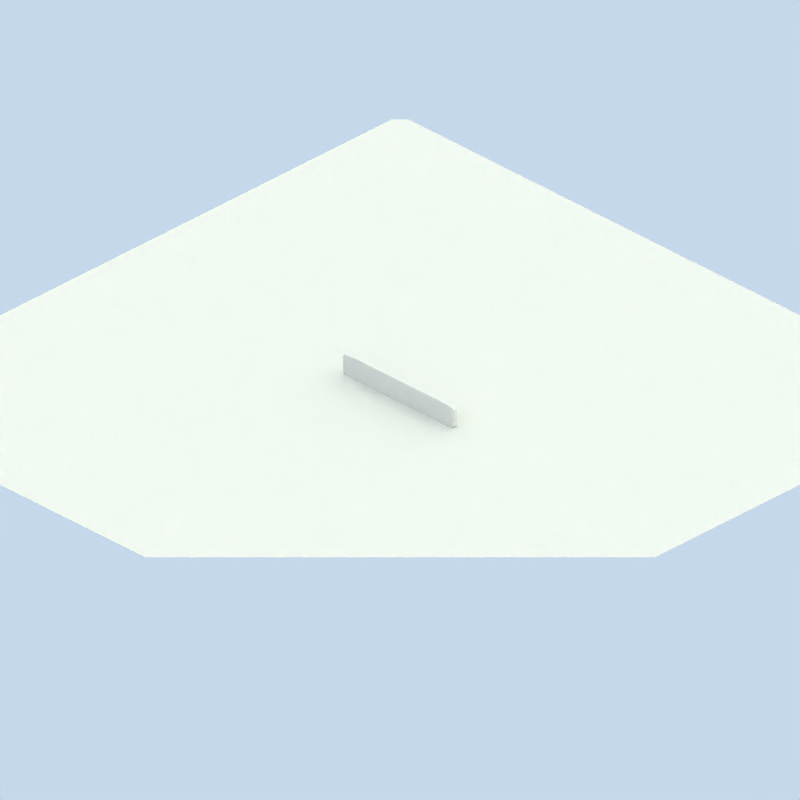 # Source: dry_stone_wall.blend  (saved by Blender 2.57.0; exported with 4.5.12 LTS)
import bpy
from mathutils import Matrix  # noqa: F401  (used for matrix-valued properties, if any)

bpy.ops.wm.read_factory_settings(use_empty=True)
scene = bpy.context.scene
scene.name = 'Scene'

# ---- collections
col_collection_1 = bpy.data.collections.new('Collection 1'); scene.collection.children.link(col_collection_1)

# ---- materials (node trees are filled in below, after node groups)
mat_wallmaterial = bpy.data.materials.new('wallMaterial')
mat_wallmaterial.alpha_threshold = 0.0
mat_wallmaterial.preview_render_type = 'CUBE'
mat_wallmaterial.roughness = 0.5
mat_wallmaterial.line_color = (0.0, 0.0, 0.0, 1.0)
mat_material_001 = bpy.data.materials.new('Material.001')
mat_material_001.alpha_threshold = 0.0
mat_material_001.roughness = 0.5
mat_material_001.specular_intensity = 0.0
mat_material_001.line_color = (0.0, 0.0, 0.0, 1.0)

# ---- material node trees

# ---- world
world_world = bpy.data.worlds.new('World'); scene.world = world_world
world_world.color = (0.7742, 0.8472, 0.9176)
world_world.use_sun_shadow = False
world_world.sun_shadow_jitter_overblur = 0.0
world_world.cycles.sampling_method = 'MANUAL'
world_world.cycles.sample_map_resolution = 256
world_world.light_settings.distance = 1.0

# ---- cameras
cam_camera = bpy.data.cameras.new('Camera')
cam_camera.type = 'ORTHO'
cam_camera.passepartout_alpha = 0.2
cam_camera.clip_end = 100.0
cam_camera.lens = 35.0
cam_camera.ortho_scale = 105.4
cam_camera.show_passepartout = False
cam_camera.show_safe_areas = True
cam_camera.dof.focus_distance = 0.0
cam_camera.dof.aperture_fstop = 128.0

# ---- lights
light_arealight_001 = bpy.data.lights.new('AreaLight.001', 'AREA')
light_arealight_001.color = (1.0, 0.9118, 0.8941)
light_arealight_001.transmission_factor = 0.0
light_arealight_001.energy = 31.42
light_arealight_001.shadow_buffer_clip_start = 0.5
light_arealight_001.shadow_soft_size = 2.841
light_arealight_001.shadow_maximum_resolution = 0.006
light_arealight_001.use_absolute_resolution = True
light_arealight_001.size = 2.841
light_arealight_001.size_y = 1.0
light_arealight_001.cycles.use_multiple_importance_sampling = False
light_sun = bpy.data.lights.new('Sun', 'SUN')
light_sun.color = (1.0, 0.9218, 0.651)
light_sun.transmission_factor = 0.0
light_sun.angle = 3.111
light_sun.energy = 1.4
light_sun.shadow_buffer_clip_start = 0.5
light_sun.shadow_soft_size = 65.0
light_sun.shadow_cascade_max_distance = 1000.0
light_sun.cycles.use_multiple_importance_sampling = False
light_arealight = bpy.data.lights.new('AreaLight', 'AREA')
light_arealight.color = (1.0, 0.9118, 0.8941)
light_arealight.transmission_factor = 0.0
light_arealight.energy = 31.42
light_arealight.shadow_buffer_clip_start = 0.5
light_arealight.shadow_soft_size = 2.841
light_arealight.shadow_maximum_resolution = 0.006
light_arealight.use_absolute_resolution = True
light_arealight.size = 2.841
light_arealight.size_y = 1.0
light_arealight.cycles.use_multiple_importance_sampling = False

# ---- meshes
me_cube_001 = bpy.data.meshes.new('Cube.001')
me_cube_001.from_pydata([(1.0, 1.0, -1.0), (1.0, -1.0, -1.0), (-1.0, -1.0, -1.0), (-1.0, 1.0, -1.0), (1.0, 1.0, 1.0), (1.0, -1.0, 1.0), (-1.0, -1.0, 1.0), (-1.0, 1.0, 1.0), (-5.96e-08, -1.0, -1.0), (1.0, 0.0, -1.0), (1.788e-07, 1.0, -1.0), (-1.0, 2.98e-07, -1.0), (1.0, -5.364e-07, 1.0), (-5.364e-07, -1.0, 1.0), (-1.0, 1.788e-07, 1.0), (2.384e-07, 1.0, 1.0), (1.0, -1.0, 0.0), (1.0, 1.0, 0.0), (-1.0, -1.0, 0.0), (-1.0, 1.0, 0.0), (5.96e-08, 1.192e-07, -1.0), (-1.192e-07, -1.788e-07, 1.0), (1.0, -2.682e-07, 0.0), (-2.98e-07, -1.0, 0.0), (-1.0, 2.384e-07, 0.0), (2.086e-07, 1.0, 0.0), (0.5, -1.0, -1.0), (-0.5, -1.0, -1.0), (1.0, 0.5, -1.0), (1.0, -0.5, -1.0), (0.5, 1.0, -1.0), (-0.5, 1.0, -1.0), (-1.0, -0.5, -1.0), (-1.0, 0.5, -1.0), (1.0, 0.5, 1.0), (1.0, -0.5, 1.0), (0.5, -1.0, 1.0), (-0.5, -1.0, 1.0), (-1.0, -0.5, 1.0), (-1.0, 0.5, 1.0), (0.5, 1.0, 1.0), (-0.5, 1.0, 1.0), (1.0, -1.0, -0.5), (1.0, -1.0, 0.5), (1.0, 1.0, -0.5), (1.0, 1.0, 0.5), (-1.0, -1.0, -0.5), (-1.0, -1.0, 0.5), (-1.0, 1.0, -0.5), (-1.0, 1.0, 0.5), (0.0, -0.5, -1.0), (0.5, 5.96e-08, -1.0), (1.192e-07, 0.5, -1.0), (-0.5, 2.086e-07, -1.0), (-0.5, 0.0, 1.0), (5.96e-08, 0.5, 1.0), (0.5, -3.576e-07, 1.0), (-3.278e-07, -0.5, 1.0), (1.0, -4.023e-07, 0.5), (1.0, 0.5, 0.0), (1.0, -1.341e-07, -0.5), (1.0, -0.5, 0.0), (-4.172e-07, -1.0, 0.5), (0.5, -1.0, 0.0), (-1.788e-07, -1.0, -0.5), (-0.5, -1.0, 0.0), (-1.0, 2.086e-07, 0.5), (-1.0, -0.5, 0.0), (-1.0, 2.682e-07, -0.5), (-1.0, 0.5, 0.0), (1.937e-07, 1.0, -0.5), (0.5, 1.0, 0.0), (2.235e-07, 1.0, 0.5), (-0.5, 1.0, 0.0), (0.5, -0.5, -1.0), (0.5, 0.5, -1.0), (-0.5, -0.5, -1.0), (-0.5, 0.5, -1.0), (-0.5, 0.5, 1.0), (0.5, 0.5, 1.0), (-0.5, -0.5, 1.0), (0.5, -0.5, 1.0), (1.0, 0.5, 0.5), (1.0, 0.5, -0.5), (1.0, -0.5, 0.5), (1.0, -0.5, -0.5), (0.5, -1.0, 0.5), (0.5, -1.0, -0.5), (-0.5, -1.0, 0.5), (-0.5, -1.0, -0.5), (-1.0, -0.5, 0.5), (-1.0, -0.5, -0.5), (-1.0, 0.5, 0.5), (-1.0, 0.5, -0.5), (0.5, 1.0, -0.5), (0.5, 1.0, 0.5), (-0.5, 1.0, -0.5), (-0.5, 1.0, 0.5), (0.25, -1.0, -1.0), (0.75, -1.0, -1.0), (-0.25, -1.0, -1.0), (-0.75, -1.0, -1.0), (1.0, 0.25, -1.0), (1.0, 0.75, -1.0), (1.0, -0.25, -1.0), (1.0, -0.75, -1.0), (0.25, 1.0, -1.0), (0.75, 1.0, -1.0), (-0.25, 1.0, -1.0), (-0.75, 1.0, -1.0), (-1.0, -0.25, -1.0), (-1.0, -0.75, -1.0), (-1.0, 0.25, -1.0), (-1.0, 0.75, -1.0), (1.0, 0.25, 1.0), (1.0, 0.75, 1.0), (1.0, -0.25, 1.0), (1.0, -0.75, 1.0), (0.25, -1.0, 1.0), (0.75, -1.0, 1.0), (-0.25, -1.0, 1.0), (-0.75, -1.0, 1.0), (-1.0, -0.25, 1.0), (-1.0, -0.75, 1.0), (-1.0, 0.25, 1.0), (-1.0, 0.75, 1.0), (0.25, 1.0, 1.0), (0.75, 1.0, 1.0), (-0.25, 1.0, 1.0), (-0.75, 1.0, 1.0), (1.0, -1.0, -0.25), (1.0, -1.0, -0.75), (1.0, -1.0, 0.25), (1.0, -1.0, 0.75), (1.0, 1.0, -0.25), (1.0, 1.0, -0.75), (1.0, 1.0, 0.25), (1.0, 1.0, 0.75), (-1.0, -1.0, -0.25), (-1.0, -1.0, -0.75), (-1.0, -1.0, 0.25), (-1.0, -1.0, 0.75), (-1.0, 1.0, -0.25), (-1.0, 1.0, -0.75), (-1.0, 1.0, 0.25), (-1.0, 1.0, 0.75), (-2.98e-08, -0.75, -1.0), (2.98e-08, -0.25, -1.0), (0.75, 2.98e-08, -1.0), (0.25, 8.941e-08, -1.0), (1.49e-07, 0.75, -1.0), (8.941e-08, 0.25, -1.0), (-0.75, 2.533e-07, -1.0), (-0.25, 1.639e-07, -1.0), (-0.75, 8.941e-08, 1.0), (-0.25, -8.941e-08, 1.0), (1.49e-07, 0.75, 1.0), (-2.98e-08, 0.25, 1.0), (0.75, -4.47e-07, 1.0), (0.25, -2.682e-07, 1.0), (-4.321e-07, -0.75, 1.0), (-2.235e-07, -0.25, 1.0), (1.0, -4.694e-07, 0.75), (1.0, -3.353e-07, 0.25), (1.0, 0.75, 0.0), (1.0, 0.25, 0.0), (1.0, -6.706e-08, -0.75), (1.0, -2.012e-07, -0.25), (1.0, -0.75, 0.0), (1.0, -0.25, 0.0), (-4.768e-07, -1.0, 0.75), (-3.576e-07, -1.0, 0.25), (0.75, -1.0, 0.0), (0.25, -1.0, 0.0), (-1.192e-07, -1.0, -0.75), (-2.384e-07, -1.0, -0.25), (-0.75, -1.0, 0.0), (-0.25, -1.0, 0.0), (-1.0, 1.937e-07, 0.75), (-1.0, 2.235e-07, 0.25), (-1.0, -0.75, 0.0), (-1.0, -0.25, 0.0), (-1.0, 2.831e-07, -0.75), (-1.0, 2.533e-07, -0.25), (-1.0, 0.75, 0.0), (-1.0, 0.25, 0.0), (1.863e-07, 1.0, -0.75), (2.012e-07, 1.0, -0.25), (0.75, 1.0, 0.0), (0.25, 1.0, 0.0), (2.31e-07, 1.0, 0.75), (2.161e-07, 1.0, 0.25), (-0.75, 1.0, 0.0), (-0.25, 1.0, 0.0), (0.5, -0.75, -1.0), (0.75, -0.5, -1.0), (0.5, -0.25, -1.0), (0.25, -0.5, -1.0), (0.5, 0.25, -1.0), (0.75, 0.5, -1.0), (0.5, 0.75, -1.0), (0.25, 0.5, -1.0), (-0.5, -0.75, -1.0), (-0.25, -0.5, -1.0), (-0.5, -0.25, -1.0), (-0.75, -0.5, -1.0), (-0.5, 0.25, -1.0), (-0.25, 0.5, -1.0), (-0.5, 0.75, -1.0), (-0.75, 0.5, -1.0), (-0.75, 0.5, 1.0), (-0.5, 0.75, 1.0), (-0.25, 0.5, 1.0), (-0.5, 0.25, 1.0), (0.25, 0.5, 1.0), (0.5, 0.75, 1.0), (0.75, 0.5, 1.0), (0.5, 0.25, 1.0), (-0.75, -0.5, 1.0), (-0.5, -0.25, 1.0), (-0.25, -0.5, 1.0), (-0.5, -0.75, 1.0), (0.25, -0.5, 1.0), (0.5, -0.25, 1.0), (0.75, -0.5, 1.0), (0.5, -0.75, 1.0), (1.0, 0.5, 0.75), (1.0, 0.75, 0.5), (1.0, 0.5, 0.25), (1.0, 0.25, 0.5), (1.0, 0.5, -0.25), (1.0, 0.75, -0.5), (1.0, 0.5, -0.75), (1.0, 0.25, -0.5), (1.0, -0.5, 0.75), (1.0, -0.25, 0.5), (1.0, -0.5, 0.25), (1.0, -0.75, 0.5), (1.0, -0.5, -0.25), (1.0, -0.25, -0.5), (1.0, -0.5, -0.75), (1.0, -0.75, -0.5), (0.5, -1.0, 0.75), (0.75, -1.0, 0.5), (0.5, -1.0, 0.25), (0.25, -1.0, 0.5), (0.5, -1.0, -0.25), (0.75, -1.0, -0.5), (0.5, -1.0, -0.75), (0.25, -1.0, -0.5), (-0.5, -1.0, 0.75), (-0.25, -1.0, 0.5), (-0.5, -1.0, 0.25), (-0.75, -1.0, 0.5), (-0.5, -1.0, -0.25), (-0.25, -1.0, -0.5), (-0.5, -1.0, -0.75), (-0.75, -1.0, -0.5), (-1.0, -0.5, 0.75), (-1.0, -0.75, 0.5), (-1.0, -0.5, 0.25), (-1.0, -0.25, 0.5), (-1.0, -0.5, -0.25), (-1.0, -0.75, -0.5), (-1.0, -0.5, -0.75), (-1.0, -0.25, -0.5), (-1.0, 0.5, 0.75), (-1.0, 0.25, 0.5), (-1.0, 0.5, 0.25), (-1.0, 0.75, 0.5), (-1.0, 0.5, -0.25), (-1.0, 0.25, -0.5), (-1.0, 0.5, -0.75), (-1.0, 0.75, -0.5), (0.5, 1.0, -0.75), (0.75, 1.0, -0.5), (0.5, 1.0, -0.25), (0.25, 1.0, -0.5), (0.5, 1.0, 0.25), (0.75, 1.0, 0.5), (0.5, 1.0, 0.75), (0.25, 1.0, 0.5), (-0.5, 1.0, -0.75), (-0.25, 1.0, -0.5), (-0.5, 1.0, -0.25), (-0.75, 1.0, -0.5), (-0.5, 1.0, 0.25), (-0.25, 1.0, 0.5), (-0.5, 1.0, 0.75), (-0.75, 1.0, 0.5), (0.75, -0.75, -1.0), (0.75, -0.25, -1.0), (0.25, -0.75, -1.0), (0.25, -0.25, -1.0), (0.75, 0.25, -1.0), (0.75, 0.75, -1.0), (0.25, 0.25, -1.0), (0.25, 0.75, -1.0), (-0.25, -0.75, -1.0), (-0.25, -0.25, -1.0), (-0.75, -0.75, -1.0), (-0.75, -0.25, -1.0), (-0.25, 0.25, -1.0), (-0.25, 0.75, -1.0), (-0.75, 0.25, -1.0), (-0.75, 0.75, -1.0), (-0.75, 0.75, 1.0), (-0.25, 0.75, 1.0), (-0.75, 0.25, 1.0), (-0.25, 0.25, 1.0), (0.25, 0.75, 1.0), (0.75, 0.75, 1.0), (0.25, 0.25, 1.0), (0.75, 0.25, 1.0), (-0.75, -0.25, 1.0), (-0.25, -0.25, 1.0), (-0.75, -0.75, 1.0), (-0.25, -0.75, 1.0), (0.25, -0.25, 1.0), (0.75, -0.25, 1.0), (0.25, -0.75, 1.0), (0.75, -0.75, 1.0), (1.0, 0.75, 0.75), (1.0, 0.75, 0.25), (1.0, 0.25, 0.75), (1.0, 0.25, 0.25), (1.0, 0.75, -0.25), (1.0, 0.75, -0.75), (1.0, 0.25, -0.25), (1.0, 0.25, -0.75), (1.0, -0.25, 0.75), (1.0, -0.25, 0.25), (1.0, -0.75, 0.75), (1.0, -0.75, 0.25), (1.0, -0.25, -0.25), (1.0, -0.25, -0.75), (1.0, -0.75, -0.25), (1.0, -0.75, -0.75), (0.75, -1.0, 0.75), (0.75, -1.0, 0.25), (0.25, -1.0, 0.75), (0.25, -1.0, 0.25), (0.75, -1.0, -0.25), (0.75, -1.0, -0.75), (0.25, -1.0, -0.25), (0.25, -1.0, -0.75), (-0.25, -1.0, 0.75), (-0.25, -1.0, 0.25), (-0.75, -1.0, 0.75), (-0.75, -1.0, 0.25), (-0.25, -1.0, -0.25), (-0.25, -1.0, -0.75), (-0.75, -1.0, -0.25), (-0.75, -1.0, -0.75), (-1.0, -0.75, 0.75), (-1.0, -0.75, 0.25), (-1.0, -0.25, 0.75), (-1.0, -0.25, 0.25), (-1.0, -0.75, -0.25), (-1.0, -0.75, -0.75), (-1.0, -0.25, -0.25), (-1.0, -0.25, -0.75), (-1.0, 0.25, 0.75), (-1.0, 0.25, 0.25), (-1.0, 0.75, 0.75), (-1.0, 0.75, 0.25), (-1.0, 0.25, -0.25), (-1.0, 0.25, -0.75), (-1.0, 0.75, -0.25), (-1.0, 0.75, -0.75), (0.75, 1.0, -0.75), (0.75, 1.0, -0.25), (0.25, 1.0, -0.75), (0.25, 1.0, -0.25), (0.75, 1.0, 0.25), (0.75, 1.0, 0.75), (0.25, 1.0, 0.25), (0.25, 1.0, 0.75), (-0.25, 1.0, -0.75), (-0.25, 1.0, -0.25), (-0.75, 1.0, -0.75), (-0.75, 1.0, -0.25), (-0.25, 1.0, 0.25), (-0.25, 1.0, 0.75), (-0.75, 1.0, 0.25), (-0.75, 1.0, 0.75), (0.375, -1.0, -1.0), (0.125, -1.0, -1.0), (0.625, -1.0, -1.0), (0.875, -1.0, -1.0), (-0.125, -1.0, -1.0), (-0.375, -1.0, -1.0), (-0.625, -1.0, -1.0), (-0.875, -1.0, -1.0), (1.0, 0.125, -1.0), (1.0, 0.375, -1.0), (1.0, 0.625, -1.0), (1.0, 0.875, -1.0), (1.0, -0.125, -1.0), (1.0, -0.375, -1.0), (1.0, -0.625, -1.0), (1.0, -0.875, -1.0), (0.125, 1.0, -1.0), (0.375, 1.0, -1.0), (0.625, 1.0, -1.0), (0.875, 1.0, -1.0), (-0.375, 1.0, -1.0), (-0.125, 1.0, -1.0), (-0.625, 1.0, -1.0), (-0.875, 1.0, -1.0), (-1.0, -0.125, -1.0), (-1.0, -0.375, -1.0), (-1.0, -0.625, -1.0), (-1.0, -0.875, -1.0), (-1.0, 0.125, -1.0), (-1.0, 0.375, -1.0), (-1.0, 0.625, -1.0), (-1.0, 0.875, -1.0), (1.0, 0.125, 1.0), (1.0, 0.375, 1.0), (1.0, 0.625, 1.0), (1.0, 0.875, 1.0), (1.0, -0.125, 1.0), (1.0, -0.375, 1.0), (1.0, -0.625, 1.0), (1.0, -0.875, 1.0), (0.125, -1.0, 1.0), (0.375, -1.0, 1.0), (0.625, -1.0, 1.0), (0.875, -1.0, 1.0), (-0.125, -1.0, 1.0), (-0.375, -1.0, 1.0), (-0.625, -1.0, 1.0), (-0.875, -1.0, 1.0), (-1.0, -0.125, 1.0), (-1.0, -0.375, 1.0), (-1.0, -0.625, 1.0), (-1.0, -0.875, 1.0), (-1.0, 0.125, 1.0), (-1.0, 0.375, 1.0), (-1.0, 0.625, 1.0), (-1.0, 0.875, 1.0), (0.125, 1.0, 1.0), (0.375, 1.0, 1.0), (0.625, 1.0, 1.0), (0.875, 1.0, 1.0), (-0.125, 1.0, 1.0), (-0.375, 1.0, 1.0), (-0.625, 1.0, 1.0), (-0.875, 1.0, 1.0), (1.0, -1.0, -0.125), (1.0, -1.0, -0.375), (1.0, -1.0, -0.625), (1.0, -1.0, -0.875), (1.0, -1.0, 0.125), (1.0, -1.0, 0.375), (1.0, -1.0, 0.625), (1.0, -1.0, 0.875), (1.0, 1.0, -0.125), (1.0, 1.0, -0.375), (1.0, 1.0, -0.625), (1.0, 1.0, -0.875), (1.0, 1.0, 0.125), (1.0, 1.0, 0.375), (1.0, 1.0, 0.625), (1.0, 1.0, 0.875), (-1.0, -1.0, -0.125), (-1.0, -1.0, -0.375), (-1.0, -1.0, -0.625), (-1.0, -1.0, -0.875), (-1.0, -1.0, 0.125), (-1.0, -1.0, 0.375), (-1.0, -1.0, 0.625), (-1.0, -1.0, 0.875), (-1.0, 1.0, -0.125), (-1.0, 1.0, -0.375), (-1.0, 1.0, -0.625), (-1.0, 1.0, -0.875), (-1.0, 1.0, 0.125), (-1.0, 1.0, 0.375), (-1.0, 1.0, 0.625), (-1.0, 1.0, 0.875), (-4.47e-08, -0.875, -1.0), (-1.49e-08, -0.625, -1.0), (4.47e-08, -0.125, -1.0), (1.49e-08, -0.375, -1.0), (0.875, 1.49e-08, -1.0), (0.625, 4.47e-08, -1.0), (0.125, 1.043e-07, -1.0), (0.375, 7.451e-08, -1.0), (1.639e-07, 0.875, -1.0), (1.341e-07, 0.625, -1.0), (7.451e-08, 0.125, -1.0), (1.043e-07, 0.375, -1.0), (-0.875, 2.757e-07, -1.0), (-0.625, 2.31e-07, -1.0), (-0.125, 1.416e-07, -1.0), (-0.375, 1.863e-07, -1.0), (-0.875, 1.341e-07, 1.0), (-0.625, 4.47e-08, 1.0), (-0.125, -1.341e-07, 1.0), (-0.375, -4.47e-08, 1.0), (1.937e-07, 0.875, 1.0), (1.043e-07, 0.625, 1.0), (-7.451e-08, 0.125, 1.0), (1.49e-08, 0.375, 1.0), (0.875, -4.917e-07, 1.0), (0.625, -4.023e-07, 1.0), (0.125, -2.235e-07, 1.0), (0.375, -3.129e-07, 1.0), (-4.843e-07, -0.875, 1.0), (-3.8e-07, -0.625, 1.0), (-1.714e-07, -0.125, 1.0), (-2.757e-07, -0.375, 1.0), (1.0, -5.029e-07, 0.875), (1.0, -4.359e-07, 0.625), (1.0, -3.017e-07, 0.125), (1.0, -3.688e-07, 0.375), (1.0, 0.875, 0.0), (1.0, 0.625, 0.0), (1.0, 0.125, 0.0), (1.0, 0.375, 0.0), (1.0, -3.353e-08, -0.875), (1.0, -1.006e-07, -0.625), (1.0, -2.347e-07, -0.125), (1.0, -1.676e-07, -0.375), (1.0, -0.875, 0.0), (1.0, -0.625, 0.0), (1.0, -0.125, 0.0), (1.0, -0.375, 0.0), (-5.066e-07, -1.0, 0.875), (-4.47e-07, -1.0, 0.625), (-3.278e-07, -1.0, 0.125), (-3.874e-07, -1.0, 0.375), (0.875, -1.0, 0.0), (0.625, -1.0, 0.0), (0.125, -1.0, 0.0), (0.375, -1.0, 0.0), (-8.941e-08, -1.0, -0.875), (-1.49e-07, -1.0, -0.625), (-2.682e-07, -1.0, -0.125), (-2.086e-07, -1.0, -0.375), (-0.875, -1.0, 0.0), (-0.625, -1.0, 0.0), (-0.125, -1.0, 0.0), (-0.375, -1.0, 0.0), (-1.0, 1.863e-07, 0.875), (-1.0, 2.012e-07, 0.625), (-1.0, 2.31e-07, 0.125), (-1.0, 2.161e-07, 0.375), (-1.0, -0.875, 0.0), (-1.0, -0.625, 0.0), (-1.0, -0.125, 0.0), (-1.0, -0.375, 0.0), (-1.0, 2.906e-07, -0.875), (-1.0, 2.757e-07, -0.625), (-1.0, 2.459e-07, -0.125), (-1.0, 2.608e-07, -0.375), (-1.0, 0.875, 0.0), (-1.0, 0.625, 0.0), (-1.0, 0.125, 0.0), (-1.0, 0.375, 0.0), (1.825e-07, 1.0, -0.875), (1.9e-07, 1.0, -0.625), (2.049e-07, 1.0, -0.125), (1.974e-07, 1.0, -0.375), (0.875, 1.0, 0.0), (0.625, 1.0, 0.0), (0.125, 1.0, 0.0), (0.375, 1.0, 0.0), (2.347e-07, 1.0, 0.875), (2.272e-07, 1.0, 0.625), (2.123e-07, 1.0, 0.125), (2.198e-07, 1.0, 0.375), (-0.875, 1.0, 0.0), (-0.625, 1.0, 0.0), (-0.125, 1.0, 0.0), (-0.375, 1.0, 0.0), (0.5, -0.875, -1.0), (0.5, -0.625, -1.0), (0.875, -0.5, -1.0), (0.625, -0.5, -1.0), (0.5, -0.125, -1.0), (0.5, -0.375, -1.0), (0.125, -0.5, -1.0), (0.375, -0.5, -1.0), (0.5, 0.125, -1.0), (0.5, 0.375, -1.0), (0.875, 0.5, -1.0), (0.625, 0.5, -1.0), (0.5, 0.875, -1.0), (0.5, 0.625, -1.0), (0.125, 0.5, -1.0), (0.375, 0.5, -1.0), (-0.5, -0.875, -1.0), (-0.5, -0.625, -1.0), (-0.125, -0.5, -1.0), (-0.375, -0.5, -1.0), (-0.5, -0.125, -1.0), (-0.5, -0.375, -1.0), (-0.875, -0.5, -1.0), (-0.625, -0.5, -1.0), (-0.5, 0.125, -1.0), (-0.5, 0.375, -1.0), (-0.125, 0.5, -1.0), (-0.375, 0.5, -1.0), (-0.5, 0.875, -1.0), (-0.5, 0.625, -1.0), (-0.875, 0.5, -1.0), (-0.625, 0.5, -1.0), (-0.875, 0.5, 1.0), (-0.625, 0.5, 1.0), (-0.5, 0.875, 1.0), (-0.5, 0.625, 1.0), (-0.125, 0.5, 1.0), (-0.375, 0.5, 1.0), (-0.5, 0.125, 1.0), (-0.5, 0.375, 1.0), (0.125, 0.5, 1.0), (0.375, 0.5, 1.0), (0.5, 0.875, 1.0), (0.5, 0.625, 1.0), (0.875, 0.5, 1.0), (0.625, 0.5, 1.0), (0.5, 0.125, 1.0), (0.5, 0.375, 1.0), (-0.875, -0.5, 1.0), (-0.625, -0.5, 1.0), (-0.5, -0.125, 1.0), (-0.5, -0.375, 1.0), (-0.125, -0.5, 1.0), (-0.375, -0.5, 1.0), (-0.5, -0.875, 1.0), (-0.5, -0.625, 1.0), (0.125, -0.5, 1.0), (0.375, -0.5, 1.0), (0.5, -0.125, 1.0), (0.5, -0.375, 1.0), (0.875, -0.5, 1.0), (0.625, -0.5, 1.0), (0.5, -0.875, 1.0), (0.5, -0.625, 1.0), (1.0, 0.5, 0.875), (1.0, 0.5, 0.625), (1.0, 0.875, 0.5), (1.0, 0.625, 0.5), (1.0, 0.5, 0.125), (1.0, 0.5, 0.375), (1.0, 0.125, 0.5), (1.0, 0.375, 0.5), (1.0, 0.5, -0.125), (1.0, 0.5, -0.375), (1.0, 0.875, -0.5), (1.0, 0.625, -0.5), (1.0, 0.5, -0.875), (1.0, 0.5, -0.625), (1.0, 0.125, -0.5), (1.0, 0.375, -0.5), (1.0, -0.5, 0.875), (1.0, -0.5, 0.625), (1.0, -0.125, 0.5), (1.0, -0.375, 0.5), (1.0, -0.5, 0.125), (1.0, -0.5, 0.375), (1.0, -0.875, 0.5), (1.0, -0.625, 0.5), (1.0, -0.5, -0.125), (1.0, -0.5, -0.375), (1.0, -0.125, -0.5), (1.0, -0.375, -0.5), (1.0, -0.5, -0.875), (1.0, -0.5, -0.625), (1.0, -0.875, -0.5), (1.0, -0.625, -0.5), (0.5, -1.0, 0.625), (0.5, -1.0, 0.875), (0.625, -1.0, 0.5), (0.875, -1.0, 0.5), (0.5, -1.0, 0.375), (0.5, -1.0, 0.125), (0.375, -1.0, 0.5), (0.125, -1.0, 0.5), (0.5, -1.0, -0.375), (0.5, -1.0, -0.125), (0.625, -1.0, -0.5), (0.875, -1.0, -0.5), (0.5, -1.0, -0.625), (0.5, -1.0, -0.875), (0.375, -1.0, -0.5), (0.125, -1.0, -0.5), (-0.5, -1.0, 0.625), (-0.5, -1.0, 0.875), (-0.375, -1.0, 0.5), (-0.125, -1.0, 0.5), (-0.5, -1.0, 0.375), (-0.5, -1.0, 0.125), (-0.625, -1.0, 0.5), (-0.875, -1.0, 0.5), (-0.5, -1.0, -0.375), (-0.5, -1.0, -0.125), (-0.375, -1.0, -0.5), (-0.125, -1.0, -0.5), (-0.5, -1.0, -0.625), (-0.5, -1.0, -0.875), (-0.625, -1.0, -0.5), (-0.875, -1.0, -0.5), (-1.0, -0.5, 0.625), (-1.0, -0.5, 0.875), (-1.0, -0.625, 0.5), (-1.0, -0.875, 0.5), (-1.0, -0.5, 0.375), (-1.0, -0.5, 0.125), (-1.0, -0.375, 0.5), (-1.0, -0.125, 0.5), (-1.0, -0.5, -0.375), (-1.0, -0.5, -0.125), (-1.0, -0.625, -0.5), (-1.0, -0.875, -0.5), (-1.0, -0.5, -0.625), (-1.0, -0.5, -0.875), (-1.0, -0.375, -0.5), (-1.0, -0.125, -0.5), (-1.0, 0.5, 0.625), (-1.0, 0.5, 0.875), (-1.0, 0.375, 0.5), (-1.0, 0.125, 0.5), (-1.0, 0.5, 0.375), (-1.0, 0.5, 0.125), (-1.0, 0.625, 0.5), (-1.0, 0.875, 0.5), (-1.0, 0.5, -0.375), (-1.0, 0.5, -0.125), (-1.0, 0.375, -0.5), (-1.0, 0.125, -0.5), (-1.0, 0.5, -0.625), (-1.0, 0.5, -0.875), (-1.0, 0.625, -0.5), (-1.0, 0.875, -0.5), (0.5, 1.0, -0.625), (0.5, 1.0, -0.875), (0.625, 1.0, -0.5), (0.875, 1.0, -0.5), (0.5, 1.0, -0.375), (0.5, 1.0, -0.125), (0.375, 1.0, -0.5), (0.125, 1.0, -0.5), (0.5, 1.0, 0.375), (0.5, 1.0, 0.125), (0.625, 1.0, 0.5), (0.875, 1.0, 0.5), (0.5, 1.0, 0.625), (0.5, 1.0, 0.875), (0.375, 1.0, 0.5), (0.125, 1.0, 0.5), (-0.5, 1.0, -0.625), (-0.5, 1.0, -0.875), (-0.375, 1.0, -0.5), (-0.125, 1.0, -0.5), (-0.5, 1.0, -0.375), (-0.5, 1.0, -0.125), (-0.625, 1.0, -0.5), (-0.875, 1.0, -0.5), (-0.5, 1.0, 0.375), (-0.5, 1.0, 0.125), (-0.375, 1.0, 0.5), (-0.125, 1.0, 0.5), (-0.5, 1.0, 0.625), (-0.5, 1.0, 0.875), (-0.625, 1.0, 0.5), (-0.875, 1.0, 0.5), (0.75, -0.875, -1.0), (0.875, -0.75, -1.0), (0.75, -0.625, -1.0), (0.625, -0.75, -1.0), (0.75, -0.375, -1.0), (0.875, -0.25, -1.0), (0.75, -0.125, -1.0), (0.625, -0.25, -1.0), (0.25, -0.875, -1.0), (0.375, -0.75, -1.0), (0.25, -0.625, -1.0), (0.125, -0.75, -1.0), (0.25, -0.375, -1.0), (0.375, -0.25, -1.0), (0.25, -0.125, -1.0), (0.125, -0.25, -1.0), (0.75, 0.125, -1.0), (0.875, 0.25, -1.0), (0.75, 0.375, -1.0), (0.625, 0.25, -1.0), (0.75, 0.625, -1.0), (0.875, 0.75, -1.0), (0.75, 0.875, -1.0), (0.625, 0.75, -1.0), (0.25, 0.125, -1.0), (0.375, 0.25, -1.0), (0.25, 0.375, -1.0), (0.125, 0.25, -1.0), (0.25, 0.625, -1.0), (0.375, 0.75, -1.0), (0.25, 0.875, -1.0), (0.125, 0.75, -1.0), (-0.25, -0.875, -1.0), (-0.125, -0.75, -1.0), (-0.25, -0.625, -1.0), (-0.375, -0.75, -1.0), (-0.25, -0.375, -1.0), (-0.125, -0.25, -1.0), (-0.25, -0.125, -1.0), (-0.375, -0.25, -1.0), (-0.75, -0.875, -1.0), (-0.625, -0.75, -1.0), (-0.75, -0.625, -1.0), (-0.875, -0.75, -1.0), (-0.75, -0.375, -1.0), (-0.625, -0.25, -1.0), (-0.75, -0.125, -1.0), (-0.875, -0.25, -1.0), (-0.25, 0.125, -1.0), (-0.125, 0.25, -1.0), (-0.25, 0.375, -1.0), (-0.375, 0.25, -1.0), (-0.25, 0.625, -1.0), (-0.125, 0.75, -1.0), (-0.25, 0.875, -1.0), (-0.375, 0.75, -1.0), (-0.75, 0.125, -1.0), (-0.625, 0.25, -1.0), (-0.75, 0.375, -1.0), (-0.875, 0.25, -1.0), (-0.75, 0.625, -1.0), (-0.625, 0.75, -1.0), (-0.75, 0.875, -1.0), (-0.875, 0.75, -1.0), (-0.875, 0.75, 1.0), (-0.75, 0.875, 1.0), (-0.625, 0.75, 1.0), (-0.75, 0.625, 1.0), (-0.375, 0.75, 1.0), (-0.25, 0.875, 1.0), (-0.125, 0.75, 1.0), (-0.25, 0.625, 1.0), (-0.875, 0.25, 1.0), (-0.75, 0.375, 1.0), (-0.625, 0.25, 1.0), (-0.75, 0.125, 1.0), (-0.375, 0.25, 1.0), (-0.25, 0.375, 1.0), (-0.125, 0.25, 1.0), (-0.25, 0.125, 1.0), (0.125, 0.75, 1.0), (0.25, 0.875, 1.0), (0.375, 0.75, 1.0), (0.25, 0.625, 1.0), (0.625, 0.75, 1.0), (0.75, 0.875, 1.0), (0.875, 0.75, 1.0), (0.75, 0.625, 1.0), (0.125, 0.25, 1.0), (0.25, 0.375, 1.0), (0.375, 0.25, 1.0), (0.25, 0.125, 1.0), (0.625, 0.25, 1.0), (0.75, 0.375, 1.0), (0.875, 0.25, 1.0), (0.75, 0.125, 1.0), (-0.875, -0.25, 1.0), (-0.75, -0.125, 1.0), (-0.625, -0.25, 1.0), (-0.75, -0.375, 1.0), (-0.375, -0.25, 1.0), (-0.25, -0.125, 1.0), (-0.125, -0.25, 1.0), (-0.25, -0.375, 1.0), (-0.875, -0.75, 1.0), (-0.75, -0.625, 1.0), (-0.625, -0.75, 1.0), (-0.75, -0.875, 1.0), (-0.375, -0.75, 1.0), (-0.25, -0.625, 1.0), (-0.125, -0.75, 1.0), (-0.25, -0.875, 1.0), (0.125, -0.25, 1.0), (0.25, -0.125, 1.0), (0.375, -0.25, 1.0), (0.25, -0.375, 1.0), (0.625, -0.25, 1.0), (0.75, -0.125, 1.0), (0.875, -0.25, 1.0), (0.75, -0.375, 1.0), (0.125, -0.75, 1.0), (0.25, -0.625, 1.0), (0.375, -0.75, 1.0), (0.25, -0.875, 1.0), (0.625, -0.75, 1.0), (0.75, -0.625, 1.0), (0.875, -0.75, 1.0), (0.75, -0.875, 1.0), (1.0, 0.75, 0.875), (1.0, 0.875, 0.75), (1.0, 0.75, 0.625), (1.0, 0.625, 0.75), (1.0, 0.75, 0.375), (1.0, 0.875, 0.25), (1.0, 0.75, 0.125), (1.0, 0.625, 0.25), (1.0, 0.25, 0.875), (1.0, 0.375, 0.75), (1.0, 0.25, 0.625), (1.0, 0.125, 0.75), (1.0, 0.25, 0.375), (1.0, 0.375, 0.25), (1.0, 0.25, 0.125), (1.0, 0.125, 0.25), (1.0, 0.75, -0.125), (1.0, 0.875, -0.25), (1.0, 0.75, -0.375), (1.0, 0.625, -0.25), (1.0, 0.75, -0.625), (1.0, 0.875, -0.75), (1.0, 0.75, -0.875), (1.0, 0.625, -0.75), (1.0, 0.25, -0.125), (1.0, 0.375, -0.25), (1.0, 0.25, -0.375), (1.0, 0.125, -0.25), (1.0, 0.25, -0.625), (1.0, 0.375, -0.75), (1.0, 0.25, -0.875), (1.0, 0.125, -0.75), (1.0, -0.25, 0.875), (1.0, -0.125, 0.75), (1.0, -0.25, 0.625), (1.0, -0.375, 0.75), (1.0, -0.25, 0.375), (1.0, -0.125, 0.25), (1.0, -0.25, 0.125), (1.0, -0.375, 0.25), (1.0, -0.75, 0.875), (1.0, -0.625, 0.75), (1.0, -0.75, 0.625), (1.0, -0.875, 0.75), (1.0, -0.75, 0.375), (1.0, -0.625, 0.25), (1.0, -0.75, 0.125), (1.0, -0.875, 0.25), (1.0, -0.25, -0.125), (1.0, -0.125, -0.25), (1.0, -0.25, -0.375), (1.0, -0.375, -0.25), (1.0, -0.25, -0.625), (1.0, -0.125, -0.75), (1.0, -0.25, -0.875), (1.0, -0.375, -0.75), (1.0, -0.75, -0.125), (1.0, -0.625, -0.25), (1.0, -0.75, -0.375), (1.0, -0.875, -0.25), (1.0, -0.75, -0.625), (1.0, -0.625, -0.75), (1.0, -0.75, -0.875), (1.0, -0.875, -0.75), (0.75, -1.0, 0.875), (0.875, -1.0, 0.75), (0.75, -1.0, 0.625), (0.625, -1.0, 0.75), (0.75, -1.0, 0.375), (0.875, -1.0, 0.25), (0.75, -1.0, 0.125), (0.625, -1.0, 0.25), (0.25, -1.0, 0.875), (0.375, -1.0, 0.75), (0.25, -1.0, 0.625), (0.125, -1.0, 0.75), (0.25, -1.0, 0.375), (0.375, -1.0, 0.25), (0.25, -1.0, 0.125), (0.125, -1.0, 0.25), (0.75, -1.0, -0.125), (0.875, -1.0, -0.25), (0.75, -1.0, -0.375), (0.625, -1.0, -0.25), (0.75, -1.0, -0.625), (0.875, -1.0, -0.75), (0.75, -1.0, -0.875), (0.625, -1.0, -0.75), (0.25, -1.0, -0.125), (0.375, -1.0, -0.25), (0.25, -1.0, -0.375), (0.125, -1.0, -0.25), (0.25, -1.0, -0.625), (0.375, -1.0, -0.75), (0.25, -1.0, -0.875), (0.125, -1.0, -0.75), (-0.25, -1.0, 0.875), (-0.125, -1.0, 0.75), (-0.25, -1.0, 0.625), (-0.375, -1.0, 0.75), (-0.25, -1.0, 0.375), (-0.125, -1.0, 0.25), (-0.25, -1.0, 0.125), (-0.375, -1.0, 0.25), (-0.75, -1.0, 0.875), (-0.625, -1.0, 0.75), (-0.75, -1.0, 0.625), (-0.875, -1.0, 0.75), (-0.75, -1.0, 0.375), (-0.625, -1.0, 0.25), (-0.75, -1.0, 0.125), (-0.875, -1.0, 0.25), (-0.25, -1.0, -0.125), (-0.125, -1.0, -0.25), (-0.25, -1.0, -0.375), (-0.375, -1.0, -0.25), (-0.25, -1.0, -0.625), (-0.125, -1.0, -0.75), (-0.25, -1.0, -0.875), (-0.375, -1.0, -0.75), (-0.75, -1.0, -0.125), (-0.625, -1.0, -0.25), (-0.75, -1.0, -0.375), (-0.875, -1.0, -0.25), (-0.75, -1.0, -0.625), (-0.625, -1.0, -0.75), (-0.75, -1.0, -0.875), (-0.875, -1.0, -0.75), (-1.0, -0.75, 0.875), (-1.0, -0.875, 0.75), (-1.0, -0.75, 0.625), (-1.0, -0.625, 0.75), (-1.0, -0.75, 0.375), (-1.0, -0.875, 0.25), (-1.0, -0.75, 0.125), (-1.0, -0.625, 0.25), (-1.0, -0.25, 0.875), (-1.0, -0.375, 0.75), (-1.0, -0.25, 0.625), (-1.0, -0.125, 0.75), (-1.0, -0.25, 0.375), (-1.0, -0.375, 0.25), (-1.0, -0.25, 0.125), (-1.0, -0.125, 0.25), (-1.0, -0.75, -0.125), (-1.0, -0.875, -0.25), (-1.0, -0.75, -0.375), (-1.0, -0.625, -0.25), (-1.0, -0.75, -0.625), (-1.0, -0.875, -0.75), (-1.0, -0.75, -0.875), (-1.0, -0.625, -0.75), (-1.0, -0.25, -0.125), (-1.0, -0.375, -0.25), (-1.0, -0.25, -0.375), (-1.0, -0.125, -0.25), (-1.0, -0.25, -0.625), (-1.0, -0.375, -0.75), (-1.0, -0.25, -0.875), (-1.0, -0.125, -0.75), (-1.0, 0.25, 0.875), (-1.0, 0.125, 0.75), (-1.0, 0.25, 0.625), (-1.0, 0.375, 0.75), (-1.0, 0.25, 0.375), (-1.0, 0.125, 0.25), (-1.0, 0.25, 0.125), (-1.0, 0.375, 0.25), (-1.0, 0.75, 0.875), (-1.0, 0.625, 0.75), (-1.0, 0.75, 0.625), (-1.0, 0.875, 0.75), (-1.0, 0.75, 0.375), (-1.0, 0.625, 0.25), (-1.0, 0.75, 0.125), (-1.0, 0.875, 0.25), (-1.0, 0.25, -0.125), (-1.0, 0.125, -0.25), (-1.0, 0.25, -0.375), (-1.0, 0.375, -0.25), (-1.0, 0.25, -0.625), (-1.0, 0.125, -0.75), (-1.0, 0.25, -0.875), (-1.0, 0.375, -0.75), (-1.0, 0.75, -0.125), (-1.0, 0.625, -0.25), (-1.0, 0.75, -0.375), (-1.0, 0.875, -0.25), (-1.0, 0.75, -0.625), (-1.0, 0.625, -0.75), (-1.0, 0.75, -0.875), (-1.0, 0.875, -0.75), (0.75, 1.0, -0.875), (0.875, 1.0, -0.75), (0.75, 1.0, -0.625), (0.625, 1.0, -0.75), (0.75, 1.0, -0.375), (0.875, 1.0, -0.25), (0.75, 1.0, -0.125), (0.625, 1.0, -0.25), (0.25, 1.0, -0.875), (0.375, 1.0, -0.75), (0.25, 1.0, -0.625), (0.125, 1.0, -0.75), (0.25, 1.0, -0.375), (0.375, 1.0, -0.25), (0.25, 1.0, -0.125), (0.125, 1.0, -0.25), (0.75, 1.0, 0.125), (0.875, 1.0, 0.25), (0.75, 1.0, 0.375), (0.625, 1.0, 0.25), (0.75, 1.0, 0.625), (0.875, 1.0, 0.75), (0.75, 1.0, 0.875), (0.625, 1.0, 0.75), (0.25, 1.0, 0.125), (0.375, 1.0, 0.25), (0.25, 1.0, 0.375), (0.125, 1.0, 0.25), (0.25, 1.0, 0.625), (0.375, 1.0, 0.75), (0.25, 1.0, 0.875), (0.125, 1.0, 0.75), (-0.25, 1.0, -0.875), (-0.125, 1.0, -0.75), (-0.25, 1.0, -0.625), (-0.375, 1.0, -0.75), (-0.25, 1.0, -0.375), (-0.125, 1.0, -0.25), (-0.25, 1.0, -0.125), (-0.375, 1.0, -0.25), (-0.75, 1.0, -0.875), (-0.625, 1.0, -0.75), (-0.75, 1.0, -0.625), (-0.875, 1.0, -0.75), (-0.75, 1.0, -0.375), (-0.625, 1.0, -0.25), (-0.75, 1.0, -0.125), (-0.875, 1.0, -0.25), (-0.25, 1.0, 0.125), (-0.125, 1.0, 0.25), (-0.25, 1.0, 0.375), (-0.375, 1.0, 0.25), (-0.25, 1.0, 0.625), (-0.125, 1.0, 0.75), (-0.25, 1.0, 0.875), (-0.375, 1.0, 0.75), (-0.75, 1.0, 0.125), (-0.625, 1.0, 0.25), (-0.75, 1.0, 0.375), (-0.875, 1.0, 0.25), (-0.75, 1.0, 0.625), (-0.625, 1.0, 0.75), (-0.75, 1.0, 0.875), (-0.875, 1.0, 0.75), (0.875, -0.875, -1.0), (0.875, -0.625, -1.0), (0.625, -0.875, -1.0), (0.625, -0.625, -1.0), (0.875, -0.375, -1.0), (0.875, -0.125, -1.0), (0.625, -0.375, -1.0), (0.625, -0.125, -1.0), (0.375, -0.875, -1.0), (0.375, -0.625, -1.0), (0.125, -0.875, -1.0), (0.125, -0.625, -1.0), (0.375, -0.375, -1.0), (0.375, -0.125, -1.0), (0.125, -0.375, -1.0), (0.125, -0.125, -1.0), (0.875, 0.125, -1.0), (0.875, 0.375, -1.0), (0.625, 0.125, -1.0), (0.625, 0.375, -1.0), (0.875, 0.625, -1.0), (0.875, 0.875, -1.0), (0.625, 0.625, -1.0), (0.625, 0.875, -1.0), (0.375, 0.125, -1.0), (0.375, 0.375, -1.0), (0.125, 0.125, -1.0), (0.125, 0.375, -1.0), (0.375, 0.625, -1.0), (0.375, 0.875, -1.0), (0.125, 0.625, -1.0), (0.125, 0.875, -1.0), (-0.125, -0.875, -1.0), (-0.125, -0.625, -1.0), (-0.375, -0.875, -1.0), (-0.375, -0.625, -1.0), (-0.125, -0.375, -1.0), (-0.125, -0.125, -1.0), (-0.375, -0.375, -1.0), (-0.375, -0.125, -1.0), (-0.625, -0.875, -1.0), (-0.625, -0.625, -1.0), (-0.875, -0.875, -1.0), (-0.875, -0.625, -1.0), (-0.625, -0.375, -1.0), (-0.625, -0.125, -1.0), (-0.875, -0.375, -1.0), (-0.875, -0.125, -1.0), (-0.125, 0.125, -1.0), (-0.125, 0.375, -1.0), (-0.375, 0.125, -1.0), (-0.375, 0.375, -1.0), (-0.125, 0.625, -1.0), (-0.125, 0.875, -1.0), (-0.375, 0.625, -1.0), (-0.375, 0.875, -1.0), (-0.625, 0.125, -1.0), (-0.625, 0.375, -1.0), (-0.875, 0.125, -1.0), (-0.875, 0.375, -1.0), (-0.625, 0.625, -1.0), (-0.625, 0.875, -1.0), (-0.875, 0.625, -1.0), (-0.875, 0.875, -1.0), (-0.875, 0.875, 1.0), (-0.625, 0.875, 1.0), (-0.875, 0.625, 1.0), (-0.625, 0.625, 1.0), (-0.375, 0.875, 1.0), (-0.125, 0.875, 1.0), (-0.375, 0.625, 1.0), (-0.125, 0.625, 1.0), (-0.875, 0.375, 1.0), (-0.625, 0.375, 1.0), (-0.875, 0.125, 1.0), (-0.625, 0.125, 1.0), (-0.375, 0.375, 1.0), (-0.125, 0.375, 1.0), (-0.375, 0.125, 1.0), (-0.125, 0.125, 1.0), (0.125, 0.875, 1.0), (0.375, 0.875, 1.0), (0.125, 0.625, 1.0), (0.375, 0.625, 1.0), (0.625, 0.875, 1.0), (0.875, 0.875, 1.0), (0.625, 0.625, 1.0), (0.875, 0.625, 1.0), (0.125, 0.375, 1.0), (0.375, 0.375, 1.0), (0.125, 0.125, 1.0), (0.375, 0.125, 1.0), (0.625, 0.375, 1.0), (0.875, 0.375, 1.0), (0.625, 0.125, 1.0), (0.875, 0.125, 1.0), (-0.875, -0.125, 1.0), (-0.625, -0.125, 1.0), (-0.875, -0.375, 1.0), (-0.625, -0.375, 1.0), (-0.375, -0.125, 1.0), (-0.125, -0.125, 1.0), (-0.375, -0.375, 1.0), (-0.125, -0.375, 1.0), (-0.875, -0.625, 1.0), (-0.625, -0.625, 1.0), (-0.875, -0.875, 1.0), (-0.625, -0.875, 1.0), (-0.375, -0.625, 1.0), (-0.125, -0.625, 1.0), (-0.375, -0.875, 1.0), (-0.125, -0.875, 1.0), (0.125, -0.125, 1.0), (0.375, -0.125, 1.0), (0.125, -0.375, 1.0), (0.375, -0.375, 1.0), (0.625, -0.125, 1.0), (0.875, -0.125, 1.0), (0.625, -0.375, 1.0), (0.875, -0.375, 1.0), (0.125, -0.625, 1.0), (0.375, -0.625, 1.0), (0.125, -0.875, 1.0), (0.375, -0.875, 1.0), (0.625, -0.625, 1.0), (0.875, -0.625, 1.0), (0.625, -0.875, 1.0), (0.875, -0.875, 1.0), (1.0, 0.875, 0.875), (1.0, 0.875, 0.625), (1.0, 0.625, 0.875), (1.0, 0.625, 0.625), (1.0, 0.875, 0.375), (1.0, 0.875, 0.125), (1.0, 0.625, 0.375), (1.0, 0.625, 0.125), (1.0, 0.375, 0.875), (1.0, 0.375, 0.625), (1.0, 0.125, 0.875), (1.0, 0.125, 0.625), (1.0, 0.375, 0.375), (1.0, 0.375, 0.125), (1.0, 0.125, 0.375), (1.0, 0.125, 0.125), (1.0, 0.875, -0.125), (1.0, 0.875, -0.375), (1.0, 0.625, -0.125), (1.0, 0.625, -0.375), (1.0, 0.875, -0.625), (1.0, 0.875, -0.875), (1.0, 0.625, -0.625), (1.0, 0.625, -0.875), (1.0, 0.375, -0.125), (1.0, 0.375, -0.375), (1.0, 0.125, -0.125), (1.0, 0.125, -0.375), (1.0, 0.375, -0.625), (1.0, 0.375, -0.875), (1.0, 0.125, -0.625), (1.0, 0.125, -0.875), (1.0, -0.125, 0.875), (1.0, -0.125, 0.625), (1.0, -0.375, 0.875), (1.0, -0.375, 0.625), (1.0, -0.125, 0.375), (1.0, -0.125, 0.125), (1.0, -0.375, 0.375), (1.0, -0.375, 0.125), (1.0, -0.625, 0.875), (1.0, -0.625, 0.625), (1.0, -0.875, 0.875), (1.0, -0.875, 0.625), (1.0, -0.625, 0.375), (1.0, -0.625, 0.125), (1.0, -0.875, 0.375), (1.0, -0.875, 0.125), (1.0, -0.125, -0.125), (1.0, -0.125, -0.375), (1.0, -0.375, -0.125), (1.0, -0.375, -0.375), (1.0, -0.125, -0.625), (1.0, -0.125, -0.875), (1.0, -0.375, -0.625), (1.0, -0.375, -0.875), (1.0, -0.625, -0.125), (1.0, -0.625, -0.375), (1.0, -0.875, -0.125), (1.0, -0.875, -0.375), (1.0, -0.625, -0.625), (1.0, -0.625, -0.875), (1.0, -0.875, -0.625), (1.0, -0.875, -0.875), (0.875, -1.0, 0.875), (0.875, -1.0, 0.625), (0.625, -1.0, 0.875), (0.625, -1.0, 0.625), (0.875, -1.0, 0.375), (0.875, -1.0, 0.125), (0.625, -1.0, 0.375), (0.625, -1.0, 0.125), (0.375, -1.0, 0.875), (0.375, -1.0, 0.625), (0.125, -1.0, 0.875), (0.125, -1.0, 0.625), (0.375, -1.0, 0.375), (0.375, -1.0, 0.125), (0.125, -1.0, 0.375), (0.125, -1.0, 0.125), (0.875, -1.0, -0.125), (0.875, -1.0, -0.375), (0.625, -1.0, -0.125), (0.625, -1.0, -0.375), (0.875, -1.0, -0.625), (0.875, -1.0, -0.875), (0.625, -1.0, -0.625), (0.625, -1.0, -0.875), (0.375, -1.0, -0.125), (0.375, -1.0, -0.375), (0.125, -1.0, -0.125), (0.125, -1.0, -0.375), (0.375, -1.0, -0.625), (0.375, -1.0, -0.875), (0.125, -1.0, -0.625), (0.125, -1.0, -0.875), (-0.125, -1.0, 0.875), (-0.125, -1.0, 0.625), (-0.375, -1.0, 0.875), (-0.375, -1.0, 0.625), (-0.125, -1.0, 0.375), (-0.125, -1.0, 0.125), (-0.375, -1.0, 0.375), (-0.375, -1.0, 0.125), (-0.625, -1.0, 0.875), (-0.625, -1.0, 0.625), (-0.875, -1.0, 0.875), (-0.875, -1.0, 0.625), (-0.625, -1.0, 0.375), (-0.625, -1.0, 0.125), (-0.875, -1.0, 0.375), (-0.875, -1.0, 0.125), (-0.125, -1.0, -0.125), (-0.125, -1.0, -0.375), (-0.375, -1.0, -0.125), (-0.375, -1.0, -0.375), (-0.125, -1.0, -0.625), (-0.125, -1.0, -0.875), (-0.375, -1.0, -0.625), (-0.375, -1.0, -0.875), (-0.625, -1.0, -0.125), (-0.625, -1.0, -0.375), (-0.875, -1.0, -0.125), (-0.875, -1.0, -0.375), (-0.625, -1.0, -0.625), (-0.625, -1.0, -0.875), (-0.875, -1.0, -0.625), (-0.875, -1.0, -0.875), (-1.0, -0.875, 0.875), (-1.0, -0.875, 0.625), (-1.0, -0.625, 0.875), (-1.0, -0.625, 0.625), (-1.0, -0.875, 0.375), (-1.0, -0.875, 0.125), (-1.0, -0.625, 0.375), (-1.0, -0.625, 0.125), (-1.0, -0.375, 0.875), (-1.0, -0.375, 0.625), (-1.0, -0.125, 0.875), (-1.0, -0.125, 0.625), (-1.0, -0.375, 0.375), (-1.0, -0.375, 0.125), (-1.0, -0.125, 0.375), (-1.0, -0.125, 0.125), (-1.0, -0.875, -0.125), (-1.0, -0.875, -0.375), (-1.0, -0.625, -0.125), (-1.0, -0.625, -0.375), (-1.0, -0.875, -0.625), (-1.0, -0.875, -0.875), (-1.0, -0.625, -0.625), (-1.0, -0.625, -0.875), (-1.0, -0.375, -0.125), (-1.0, -0.375, -0.375), (-1.0, -0.125, -0.125), (-1.0, -0.125, -0.375), (-1.0, -0.375, -0.625), (-1.0, -0.375, -0.875), (-1.0, -0.125, -0.625), (-1.0, -0.125, -0.875), (-1.0, 0.125, 0.875), (-1.0, 0.125, 0.625), (-1.0, 0.375, 0.875), (-1.0, 0.375, 0.625), (-1.0, 0.125, 0.375), (-1.0, 0.125, 0.125), (-1.0, 0.375, 0.375), (-1.0, 0.375, 0.125), (-1.0, 0.625, 0.875), (-1.0, 0.625, 0.625), (-1.0, 0.875, 0.875), (-1.0, 0.875, 0.625), (-1.0, 0.625, 0.375), (-1.0, 0.625, 0.125), (-1.0, 0.875, 0.375), (-1.0, 0.875, 0.125), (-1.0, 0.125, -0.125), (-1.0, 0.125, -0.375), (-1.0, 0.375, -0.125), (-1.0, 0.375, -0.375), (-1.0, 0.125, -0.625), (-1.0, 0.125, -0.875), (-1.0, 0.375, -0.625), (-1.0, 0.375, -0.875), (-1.0, 0.625, -0.125), (-1.0, 0.625, -0.375), (-1.0, 0.875, -0.125), (-1.0, 0.875, -0.375), (-1.0, 0.625, -0.625), (-1.0, 0.625, -0.875), (-1.0, 0.875, -0.625), (-1.0, 0.875, -0.875), (0.875, 1.0, -0.875), (0.875, 1.0, -0.625), (0.625, 1.0, -0.875), (0.625, 1.0, -0.625), (0.875, 1.0, -0.375), (0.875, 1.0, -0.125), (0.625, 1.0, -0.375), (0.625, 1.0, -0.125), (0.375, 1.0, -0.875), (0.375, 1.0, -0.625), (0.125, 1.0, -0.875), (0.125, 1.0, -0.625), (0.375, 1.0, -0.375), (0.375, 1.0, -0.125), (0.125, 1.0, -0.375), (0.125, 1.0, -0.125), (0.875, 1.0, 0.125), (0.875, 1.0, 0.375), (0.625, 1.0, 0.125), (0.625, 1.0, 0.375), (0.875, 1.0, 0.625), (0.875, 1.0, 0.875), (0.625, 1.0, 0.625), (0.625, 1.0, 0.875), (0.375, 1.0, 0.125), (0.375, 1.0, 0.375), (0.125, 1.0, 0.125), (0.125, 1.0, 0.375), (0.375, 1.0, 0.625), (0.375, 1.0, 0.875), (0.125, 1.0, 0.625), (0.125, 1.0, 0.875), (-0.125, 1.0, -0.875), (-0.125, 1.0, -0.625), (-0.375, 1.0, -0.875), (-0.375, 1.0, -0.625), (-0.125, 1.0, -0.375), (-0.125, 1.0, -0.125), (-0.375, 1.0, -0.375), (-0.375, 1.0, -0.125), (-0.625, 1.0, -0.875), (-0.625, 1.0, -0.625), (-0.875, 1.0, -0.875), (-0.875, 1.0, -0.625), (-0.625, 1.0, -0.375), (-0.625, 1.0, -0.125), (-0.875, 1.0, -0.375), (-0.875, 1.0, -0.125), (-0.125, 1.0, 0.125), (-0.125, 1.0, 0.375), (-0.375, 1.0, 0.125), (-0.375, 1.0, 0.375), (-0.125, 1.0, 0.625), (-0.125, 1.0, 0.875), (-0.375, 1.0, 0.625), (-0.375, 1.0, 0.875), (-0.625, 1.0, 0.125), (-0.625, 1.0, 0.375), (-0.875, 1.0, 0.125), (-0.875, 1.0, 0.375), (-0.625, 1.0, 0.625), (-0.625, 1.0, 0.875), (-0.875, 1.0, 0.625), (-0.875, 1.0, 0.875)], [], [(401, 1, 389, 1154), (105, 401, 1154, 771), (1154, 389, 99, 770), (771, 1154, 770, 290), (400, 105, 771, 1155), (29, 400, 1155, 580), (1155, 771, 290, 772), (580, 1155, 772, 195), (770, 99, 388, 1156), (290, 770, 1156, 773), (1156, 388, 26, 578), (773, 1156, 578, 194), (772, 290, 773, 1157), (195, 772, 1157, 581), (1157, 773, 194, 579), (581, 1157, 579, 74), (399, 29, 580, 1158), (104, 399, 1158, 775), (1158, 580, 195, 774), (775, 1158, 774, 291), (398, 104, 775, 1159), (9, 398, 1159, 486), (1159, 775, 291, 776), (486, 1159, 776, 148), (774, 195, 581, 1160), (291, 774, 1160, 777), (1160, 581, 74, 583), (777, 1160, 583, 196), (776, 291, 777, 1161), (148, 776, 1161, 487), (1161, 777, 196, 582), (487, 1161, 582, 51), (578, 26, 386, 1162), (194, 578, 1162, 779), (1162, 386, 98, 778), (779, 1162, 778, 292), (579, 194, 779, 1163), (74, 579, 1163, 585), (1163, 779, 292, 780), (585, 1163, 780, 197), (778, 98, 387, 1164), (292, 778, 1164, 781), (1164, 387, 8, 482), (781, 1164, 482, 146), (780, 292, 781, 1165), (197, 780, 1165, 584), (1165, 781, 146, 483), (584, 1165, 483, 50), (583, 74, 585, 1166), (196, 583, 1166, 783), (1166, 585, 197, 782), (783, 1166, 782, 293), (582, 196, 783, 1167), (51, 582, 1167, 489), (1167, 783, 293, 784), (489, 1167, 784, 149), (782, 197, 584, 1168), (293, 782, 1168, 785), (1168, 584, 50, 485), (785, 1168, 485, 147), (784, 293, 785, 1169), (149, 784, 1169, 488), (1169, 785, 147, 484), (488, 1169, 484, 20), (394, 9, 486, 1170), (102, 394, 1170, 787), (1170, 486, 148, 786), (787, 1170, 786, 294), (395, 102, 787, 1171), (28, 395, 1171, 588), (1171, 787, 294, 788), (588, 1171, 788, 199), (786, 148, 487, 1172), (294, 786, 1172, 789), (1172, 487, 51, 586), (789, 1172, 586, 198), (788, 294, 789, 1173), (199, 788, 1173, 589), (1173, 789, 198, 587), (589, 1173, 587, 75), (396, 28, 588, 1174), (103, 396, 1174, 791), (1174, 588, 199, 790), (791, 1174, 790, 295), (397, 103, 791, 1175), (0, 397, 1175, 405), (1175, 791, 295, 792), (405, 1175, 792, 107), (790, 199, 589, 1176), (295, 790, 1176, 793), (1176, 589, 75, 591), (793, 1176, 591, 200), (792, 295, 793, 1177), (107, 792, 1177, 404), (1177, 793, 200, 590), (404, 1177, 590, 30), (586, 51, 489, 1178), (198, 586, 1178, 795), (1178, 489, 149, 794), (795, 1178, 794, 296), (587, 198, 795, 1179), (75, 587, 1179, 593), (1179, 795, 296, 796), (593, 1179, 796, 201), (794, 149, 488, 1180), (296, 794, 1180, 797), (1180, 488, 20, 492), (797, 1180, 492, 151), (796, 296, 797, 1181), (201, 796, 1181, 592), (1181, 797, 151, 493), (592, 1181, 493, 52), (591, 75, 593, 1182), (200, 591, 1182, 799), (1182, 593, 201, 798), (799, 1182, 798, 297), (590, 200, 799, 1183), (30, 590, 1183, 403), (1183, 799, 297, 800), (403, 1183, 800, 106), (798, 201, 592, 1184), (297, 798, 1184, 801), (1184, 592, 52, 491), (801, 1184, 491, 150), (800, 297, 801, 1185), (106, 800, 1185, 402), (1185, 801, 150, 490), (402, 1185, 490, 10), (482, 8, 390, 1186), (146, 482, 1186, 803), (1186, 390, 100, 802), (803, 1186, 802, 298), (483, 146, 803, 1187), (50, 483, 1187, 596), (1187, 803, 298, 804), (596, 1187, 804, 203), (802, 100, 391, 1188), (298, 802, 1188, 805), (1188, 391, 27, 594), (805, 1188, 594, 202), (804, 298, 805, 1189), (203, 804, 1189, 597), (1189, 805, 202, 595), (597, 1189, 595, 76), (485, 50, 596, 1190), (147, 485, 1190, 807), (1190, 596, 203, 806), (807, 1190, 806, 299), (484, 147, 807, 1191), (20, 484, 1191, 496), (1191, 807, 299, 808), (496, 1191, 808, 153), (806, 203, 597, 1192), (299, 806, 1192, 809), (1192, 597, 76, 599), (809, 1192, 599, 204), (808, 299, 809, 1193), (153, 808, 1193, 497), (1193, 809, 204, 598), (497, 1193, 598, 53), (594, 27, 392, 1194), (202, 594, 1194, 811), (1194, 392, 101, 810), (811, 1194, 810, 300), (595, 202, 811, 1195), (76, 595, 1195, 601), (1195, 811, 300, 812), (601, 1195, 812, 205), (810, 101, 393, 1196), (300, 810, 1196, 813), (1196, 393, 2, 413), (813, 1196, 413, 111), (812, 300, 813, 1197), (205, 812, 1197, 600), (1197, 813, 111, 412), (600, 1197, 412, 32), (599, 76, 601, 1198), (204, 599, 1198, 815), (1198, 601, 205, 814), (815, 1198, 814, 301), (598, 204, 815, 1199), (53, 598, 1199, 495), (1199, 815, 301, 816), (495, 1199, 816, 152), (814, 205, 600, 1200), (301, 814, 1200, 817), (1200, 600, 32, 411), (817, 1200, 411, 110), (816, 301, 817, 1201), (152, 816, 1201, 494), (1201, 817, 110, 410), (494, 1201, 410, 11), (492, 20, 496, 1202), (151, 492, 1202, 819), (1202, 496, 153, 818), (819, 1202, 818, 302), (493, 151, 819, 1203), (52, 493, 1203, 604), (1203, 819, 302, 820), (604, 1203, 820, 207), (818, 153, 497, 1204), (302, 818, 1204, 821), (1204, 497, 53, 602), (821, 1204, 602, 206), (820, 302, 821, 1205), (207, 820, 1205, 605), (1205, 821, 206, 603), (605, 1205, 603, 77), (491, 52, 604, 1206), (150, 491, 1206, 823), (1206, 604, 207, 822), (823, 1206, 822, 303), (490, 150, 823, 1207), (10, 490, 1207, 407), (1207, 823, 303, 824), (407, 1207, 824, 108), (822, 207, 605, 1208), (303, 822, 1208, 825), (1208, 605, 77, 607), (825, 1208, 607, 208), (824, 303, 825, 1209), (108, 824, 1209, 406), (1209, 825, 208, 606), (406, 1209, 606, 31), (602, 53, 495, 1210), (206, 602, 1210, 827), (1210, 495, 152, 826), (827, 1210, 826, 304), (603, 206, 827, 1211), (77, 603, 1211, 609), (1211, 827, 304, 828), (609, 1211, 828, 209), (826, 152, 494, 1212), (304, 826, 1212, 829), (1212, 494, 11, 414), (829, 1212, 414, 112), (828, 304, 829, 1213), (209, 828, 1213, 608), (1213, 829, 112, 415), (608, 1213, 415, 33), (607, 77, 609, 1214), (208, 607, 1214, 831), (1214, 609, 209, 830), (831, 1214, 830, 305), (606, 208, 831, 1215), (31, 606, 1215, 408), (1215, 831, 305, 832), (408, 1215, 832, 109), (830, 209, 608, 1216), (305, 830, 1216, 833), (1216, 608, 33, 416), (833, 1216, 416, 113), (832, 305, 833, 1217), (109, 832, 1217, 409), (1217, 833, 113, 417), (409, 1217, 417, 3), (449, 7, 441, 1218), (129, 449, 1218, 835), (1218, 441, 125, 834), (835, 1218, 834, 306), (448, 129, 835, 1219), (41, 448, 1219, 612), (1219, 835, 306, 836), (612, 1219, 836, 211), (834, 125, 440, 1220), (306, 834, 1220, 837), (1220, 440, 39, 610), (837, 1220, 610, 210), (836, 306, 837, 1221), (211, 836, 1221, 613), (1221, 837, 210, 611), (613, 1221, 611, 78), (447, 41, 612, 1222), (128, 447, 1222, 839), (1222, 612, 211, 838), (839, 1222, 838, 307), (446, 128, 839, 1223), (15, 446, 1223, 502), (1223, 839, 307, 840), (502, 1223, 840, 156), (838, 211, 613, 1224), (307, 838, 1224, 841), (1224, 613, 78, 615), (841, 1224, 615, 212), (840, 307, 841, 1225), (156, 840, 1225, 503), (1225, 841, 212, 614), (503, 1225, 614, 55), (610, 39, 439, 1226), (210, 610, 1226, 843), (1226, 439, 124, 842), (843, 1226, 842, 308), (611, 210, 843, 1227), (78, 611, 1227, 617), (1227, 843, 308, 844), (617, 1227, 844, 213), (842, 124, 438, 1228), (308, 842, 1228, 845), (1228, 438, 14, 498), (845, 1228, 498, 154), (844, 308, 845, 1229), (213, 844, 1229, 616), (1229, 845, 154, 499), (616, 1229, 499, 54), (615, 78, 617, 1230), (212, 615, 1230, 847), (1230, 617, 213, 846), (847, 1230, 846, 309), (614, 212, 847, 1231), (55, 614, 1231, 505), (1231, 847, 309, 848), (505, 1231, 848, 157), (846, 213, 616, 1232), (309, 846, 1232, 849), (1232, 616, 54, 501), (849, 1232, 501, 155), (848, 309, 849, 1233), (157, 848, 1233, 504), (1233, 849, 155, 500), (504, 1233, 500, 21), (442, 15, 502, 1234), (126, 442, 1234, 851), (1234, 502, 156, 850), (851, 1234, 850, 310), (443, 126, 851, 1235), (40, 443, 1235, 620), (1235, 851, 310, 852), (620, 1235, 852, 215), (850, 156, 503, 1236), (310, 850, 1236, 853), (1236, 503, 55, 618), (853, 1236, 618, 214), (852, 310, 853, 1237), (215, 852, 1237, 621), (1237, 853, 214, 619), (621, 1237, 619, 79), (444, 40, 620, 1238), (127, 444, 1238, 855), (1238, 620, 215, 854), (855, 1238, 854, 311), (445, 127, 855, 1239), (4, 445, 1239, 421), (1239, 855, 311, 856), (421, 1239, 856, 115), (854, 215, 621, 1240), (311, 854, 1240, 857), (1240, 621, 79, 623), (857, 1240, 623, 216), (856, 311, 857, 1241), (115, 856, 1241, 420), (1241, 857, 216, 622), (420, 1241, 622, 34), (618, 55, 505, 1242), (214, 618, 1242, 859), (1242, 505, 157, 858), (859, 1242, 858, 312), (619, 214, 859, 1243), (79, 619, 1243, 625), (1243, 859, 312, 860), (625, 1243, 860, 217), (858, 157, 504, 1244), (312, 858, 1244, 861), (1244, 504, 21, 508), (861, 1244, 508, 159), (860, 312, 861, 1245), (217, 860, 1245, 624), (1245, 861, 159, 509), (624, 1245, 509, 56), (623, 79, 625, 1246), (216, 623, 1246, 863), (1246, 625, 217, 862), (863, 1246, 862, 313), (622, 216, 863, 1247), (34, 622, 1247, 419), (1247, 863, 313, 864), (419, 1247, 864, 114), (862, 217, 624, 1248), (313, 862, 1248, 865), (1248, 624, 56, 507), (865, 1248, 507, 158), (864, 313, 865, 1249), (114, 864, 1249, 418), (1249, 865, 158, 506), (418, 1249, 506, 12), (498, 14, 434, 1250), (154, 498, 1250, 867), (1250, 434, 122, 866), (867, 1250, 866, 314), (499, 154, 867, 1251), (54, 499, 1251, 628), (1251, 867, 314, 868), (628, 1251, 868, 219), (866, 122, 435, 1252), (314, 866, 1252, 869), (1252, 435, 38, 626), (869, 1252, 626, 218), (868, 314, 869, 1253), (219, 868, 1253, 629), (1253, 869, 218, 627), (629, 1253, 627, 80), (501, 54, 628, 1254), (155, 501, 1254, 871), (1254, 628, 219, 870), (871, 1254, 870, 315), (500, 155, 871, 1255), (21, 500, 1255, 512), (1255, 871, 315, 872), (512, 1255, 872, 161), (870, 219, 629, 1256), (315, 870, 1256, 873), (1256, 629, 80, 631), (873, 1256, 631, 220), (872, 315, 873, 1257), (161, 872, 1257, 513), (1257, 873, 220, 630), (513, 1257, 630, 57), (626, 38, 436, 1258), (218, 626, 1258, 875), (1258, 436, 123, 874), (875, 1258, 874, 316), (627, 218, 875, 1259), (80, 627, 1259, 633), (1259, 875, 316, 876), (633, 1259, 876, 221), (874, 123, 437, 1260), (316, 874, 1260, 877), (1260, 437, 6, 433), (877, 1260, 433, 121), (876, 316, 877, 1261), (221, 876, 1261, 632), (1261, 877, 121, 432), (632, 1261, 432, 37), (631, 80, 633, 1262), (220, 631, 1262, 879), (1262, 633, 221, 878), (879, 1262, 878, 317), (630, 220, 879, 1263), (57, 630, 1263, 511), (1263, 879, 317, 880), (511, 1263, 880, 160), (878, 221, 632, 1264), (317, 878, 1264, 881), (1264, 632, 37, 431), (881, 1264, 431, 120), (880, 317, 881, 1265), (160, 880, 1265, 510), (1265, 881, 120, 430), (510, 1265, 430, 13), (508, 21, 512, 1266), (159, 508, 1266, 883), (1266, 512, 161, 882), (883, 1266, 882, 318), (509, 159, 883, 1267), (56, 509, 1267, 636), (1267, 883, 318, 884), (636, 1267, 884, 223), (882, 161, 513, 1268), (318, 882, 1268, 885), (1268, 513, 57, 634), (885, 1268, 634, 222), (884, 318, 885, 1269), (223, 884, 1269, 637), (1269, 885, 222, 635), (637, 1269, 635, 81), (507, 56, 636, 1270), (158, 507, 1270, 887), (1270, 636, 223, 886), (887, 1270, 886, 319), (506, 158, 887, 1271), (12, 506, 1271, 422), (1271, 887, 319, 888), (422, 1271, 888, 116), (886, 223, 637, 1272), (319, 886, 1272, 889), (1272, 637, 81, 639), (889, 1272, 639, 224), (888, 319, 889, 1273), (116, 888, 1273, 423), (1273, 889, 224, 638), (423, 1273, 638, 35), (634, 57, 511, 1274), (222, 634, 1274, 891), (1274, 511, 160, 890), (891, 1274, 890, 320), (635, 222, 891, 1275), (81, 635, 1275, 641), (1275, 891, 320, 892), (641, 1275, 892, 225), (890, 160, 510, 1276), (320, 890, 1276, 893), (1276, 510, 13, 426), (893, 1276, 426, 118), (892, 320, 893, 1277), (225, 892, 1277, 640), (1277, 893, 118, 427), (640, 1277, 427, 36), (639, 81, 641, 1278), (224, 639, 1278, 895), (1278, 641, 225, 894), (895, 1278, 894, 321), (638, 224, 895, 1279), (35, 638, 1279, 424), (1279, 895, 321, 896), (424, 1279, 896, 117), (894, 225, 640, 1280), (321, 894, 1280, 897), (1280, 640, 36, 428), (897, 1280, 428, 119), (896, 321, 897, 1281), (117, 896, 1281, 425), (1281, 897, 119, 429), (425, 1281, 429, 5), (465, 4, 421, 1282), (137, 465, 1282, 899), (1282, 421, 115, 898), (899, 1282, 898, 322), (464, 137, 899, 1283), (45, 464, 1283, 644), (1283, 899, 322, 900), (644, 1283, 900, 227), (898, 115, 420, 1284), (322, 898, 1284, 901), (1284, 420, 34, 642), (901, 1284, 642, 226), (900, 322, 901, 1285), (227, 900, 1285, 645), (1285, 901, 226, 643), (645, 1285, 643, 82), (463, 45, 644, 1286), (136, 463, 1286, 903), (1286, 644, 227, 902), (903, 1286, 902, 323), (462, 136, 903, 1287), (17, 462, 1287, 518), (1287, 903, 323, 904), (518, 1287, 904, 164), (902, 227, 645, 1288), (323, 902, 1288, 905), (1288, 645, 82, 647), (905, 1288, 647, 228), (904, 323, 905, 1289), (164, 904, 1289, 519), (1289, 905, 228, 646), (519, 1289, 646, 59), (642, 34, 419, 1290), (226, 642, 1290, 907), (1290, 419, 114, 906), (907, 1290, 906, 324), (643, 226, 907, 1291), (82, 643, 1291, 649), (1291, 907, 324, 908), (649, 1291, 908, 229), (906, 114, 418, 1292), (324, 906, 1292, 909), (1292, 418, 12, 514), (909, 1292, 514, 162), (908, 324, 909, 1293), (229, 908, 1293, 648), (1293, 909, 162, 515), (648, 1293, 515, 58), (647, 82, 649, 1294), (228, 647, 1294, 911), (1294, 649, 229, 910), (911, 1294, 910, 325), (646, 228, 911, 1295), (59, 646, 1295, 521), (1295, 911, 325, 912), (521, 1295, 912, 165), (910, 229, 648, 1296), (325, 910, 1296, 913), (1296, 648, 58, 517), (913, 1296, 517, 163), (912, 325, 913, 1297), (165, 912, 1297, 520), (1297, 913, 163, 516), (520, 1297, 516, 22), (458, 17, 518, 1298), (134, 458, 1298, 915), (1298, 518, 164, 914), (915, 1298, 914, 326), (459, 134, 915, 1299), (44, 459, 1299, 652), (1299, 915, 326, 916), (652, 1299, 916, 231), (914, 164, 519, 1300), (326, 914, 1300, 917), (1300, 519, 59, 650), (917, 1300, 650, 230), (916, 326, 917, 1301), (231, 916, 1301, 653), (1301, 917, 230, 651), (653, 1301, 651, 83), (460, 44, 652, 1302), (135, 460, 1302, 919), (1302, 652, 231, 918), (919, 1302, 918, 327), (461, 135, 919, 1303), (0, 461, 1303, 397), (1303, 919, 327, 920), (397, 1303, 920, 103), (918, 231, 653, 1304), (327, 918, 1304, 921), (1304, 653, 83, 655), (921, 1304, 655, 232), (920, 327, 921, 1305), (103, 920, 1305, 396), (1305, 921, 232, 654), (396, 1305, 654, 28), (650, 59, 521, 1306), (230, 650, 1306, 923), (1306, 521, 165, 922), (923, 1306, 922, 328), (651, 230, 923, 1307), (83, 651, 1307, 657), (1307, 923, 328, 924), (657, 1307, 924, 233), (922, 165, 520, 1308), (328, 922, 1308, 925), (1308, 520, 22, 524), (925, 1308, 524, 167), (924, 328, 925, 1309), (233, 924, 1309, 656), (1309, 925, 167, 525), (656, 1309, 525, 60), (655, 83, 657, 1310), (232, 655, 1310, 927), (1310, 657, 233, 926), (927, 1310, 926, 329), (654, 232, 927, 1311), (28, 654, 1311, 395), (1311, 927, 329, 928), (395, 1311, 928, 102), (926, 233, 656, 1312), (329, 926, 1312, 929), (1312, 656, 60, 523), (929, 1312, 523, 166), (928, 329, 929, 1313), (102, 928, 1313, 394), (1313, 929, 166, 522), (394, 1313, 522, 9), (514, 12, 422, 1314), (162, 514, 1314, 931), (1314, 422, 116, 930), (931, 1314, 930, 330), (515, 162, 931, 1315), (58, 515, 1315, 660), (1315, 931, 330, 932), (660, 1315, 932, 235), (930, 116, 423, 1316), (330, 930, 1316, 933), (1316, 423, 35, 658), (933, 1316, 658, 234), (932, 330, 933, 1317), (235, 932, 1317, 661), (1317, 933, 234, 659), (661, 1317, 659, 84), (517, 58, 660, 1318), (163, 517, 1318, 935), (1318, 660, 235, 934), (935, 1318, 934, 331), (516, 163, 935, 1319), (22, 516, 1319, 528), (1319, 935, 331, 936), (528, 1319, 936, 169), (934, 235, 661, 1320), (331, 934, 1320, 937), (1320, 661, 84, 663), (937, 1320, 663, 236), (936, 331, 937, 1321), (169, 936, 1321, 529), (1321, 937, 236, 662), (529, 1321, 662, 61), (658, 35, 424, 1322), (234, 658, 1322, 939), (1322, 424, 117, 938), (939, 1322, 938, 332), (659, 234, 939, 1323), (84, 659, 1323, 665), (1323, 939, 332, 940), (665, 1323, 940, 237), (938, 117, 425, 1324), (332, 938, 1324, 941), (1324, 425, 5, 457), (941, 1324, 457, 133), (940, 332, 941, 1325), (237, 940, 1325, 664), (1325, 941, 133, 456), (664, 1325, 456, 43), (663, 84, 665, 1326), (236, 663, 1326, 943), (1326, 665, 237, 942), (943, 1326, 942, 333), (662, 236, 943, 1327), (61, 662, 1327, 527), (1327, 943, 333, 944), (527, 1327, 944, 168), (942, 237, 664, 1328), (333, 942, 1328, 945), (1328, 664, 43, 455), (945, 1328, 455, 132), (944, 333, 945, 1329), (168, 944, 1329, 526), (1329, 945, 132, 454), (526, 1329, 454, 16), (524, 22, 528, 1330), (167, 524, 1330, 947), (1330, 528, 169, 946), (947, 1330, 946, 334), (525, 167, 947, 1331), (60, 525, 1331, 668), (1331, 947, 334, 948), (668, 1331, 948, 239), (946, 169, 529, 1332), (334, 946, 1332, 949), (1332, 529, 61, 666), (949, 1332, 666, 238), (948, 334, 949, 1333), (239, 948, 1333, 669), (1333, 949, 238, 667), (669, 1333, 667, 85), (523, 60, 668, 1334), (166, 523, 1334, 951), (1334, 668, 239, 950), (951, 1334, 950, 335), (522, 166, 951, 1335), (9, 522, 1335, 398), (1335, 951, 335, 952), (398, 1335, 952, 104), (950, 239, 669, 1336), (335, 950, 1336, 953), (1336, 669, 85, 671), (953, 1336, 671, 240), (952, 335, 953, 1337), (104, 952, 1337, 399), (1337, 953, 240, 670), (399, 1337, 670, 29), (666, 61, 527, 1338), (238, 666, 1338, 955), (1338, 527, 168, 954), (955, 1338, 954, 336), (667, 238, 955, 1339), (85, 667, 1339, 673), (1339, 955, 336, 956), (673, 1339, 956, 241), (954, 168, 526, 1340), (336, 954, 1340, 957), (1340, 526, 16, 450), (957, 1340, 450, 130), (956, 336, 957, 1341), (241, 956, 1341, 672), (1341, 957, 130, 451), (672, 1341, 451, 42), (671, 85, 673, 1342), (240, 671, 1342, 959), (1342, 673, 241, 958), (959, 1342, 958, 337), (670, 240, 959, 1343), (29, 670, 1343, 400), (1343, 959, 337, 960), (400, 1343, 960, 105), (958, 241, 672, 1344), (337, 958, 1344, 961), (1344, 672, 42, 452), (961, 1344, 452, 131), (960, 337, 961, 1345), (105, 960, 1345, 401), (1345, 961, 131, 453), (401, 1345, 453, 1), (457, 5, 429, 1346), (133, 457, 1346, 963), (1346, 429, 119, 962), (963, 1346, 962, 338), (456, 133, 963, 1347), (43, 456, 1347, 677), (1347, 963, 338, 964), (677, 1347, 964, 243), (962, 119, 428, 1348), (338, 962, 1348, 965), (1348, 428, 36, 675), (965, 1348, 675, 242), (964, 338, 965, 1349), (243, 964, 1349, 676), (1349, 965, 242, 674), (676, 1349, 674, 86), (455, 43, 677, 1350), (132, 455, 1350, 967), (1350, 677, 243, 966), (967, 1350, 966, 339), (454, 132, 967, 1351), (16, 454, 1351, 534), (1351, 967, 339, 968), (534, 1351, 968, 172), (966, 243, 676, 1352), (339, 966, 1352, 969), (1352, 676, 86, 678), (969, 1352, 678, 244), (968, 339, 969, 1353), (172, 968, 1353, 535), (1353, 969, 244, 679), (535, 1353, 679, 63), (675, 36, 427, 1354), (242, 675, 1354, 971), (1354, 427, 118, 970), (971, 1354, 970, 340), (674, 242, 971, 1355), (86, 674, 1355, 680), (1355, 971, 340, 972), (680, 1355, 972, 245), (970, 118, 426, 1356), (340, 970, 1356, 973), (1356, 426, 13, 530), (973, 1356, 530, 170), (972, 340, 973, 1357), (245, 972, 1357, 681), (1357, 973, 170, 531), (681, 1357, 531, 62), (678, 86, 680, 1358), (244, 678, 1358, 975), (1358, 680, 245, 974), (975, 1358, 974, 341), (679, 244, 975, 1359), (63, 679, 1359, 537), (1359, 975, 341, 976), (537, 1359, 976, 173), (974, 245, 681, 1360), (341, 974, 1360, 977), (1360, 681, 62, 533), (977, 1360, 533, 171), (976, 341, 977, 1361), (173, 976, 1361, 536), (1361, 977, 171, 532), (536, 1361, 532, 23), (450, 16, 534, 1362), (130, 450, 1362, 979), (1362, 534, 172, 978), (979, 1362, 978, 342), (451, 130, 979, 1363), (42, 451, 1363, 685), (1363, 979, 342, 980), (685, 1363, 980, 247), (978, 172, 535, 1364), (342, 978, 1364, 981), (1364, 535, 63, 683), (981, 1364, 683, 246), (980, 342, 981, 1365), (247, 980, 1365, 684), (1365, 981, 246, 682), (684, 1365, 682, 87), (452, 42, 685, 1366), (131, 452, 1366, 983), (1366, 685, 247, 982), (983, 1366, 982, 343), (453, 131, 983, 1367), (1, 453, 1367, 389), (1367, 983, 343, 984), (389, 1367, 984, 99), (982, 247, 684, 1368), (343, 982, 1368, 985), (1368, 684, 87, 686), (985, 1368, 686, 248), (984, 343, 985, 1369), (99, 984, 1369, 388), (1369, 985, 248, 687), (388, 1369, 687, 26), (683, 63, 537, 1370), (246, 683, 1370, 987), (1370, 537, 173, 986), (987, 1370, 986, 344), (682, 246, 987, 1371), (87, 682, 1371, 688), (1371, 987, 344, 988), (688, 1371, 988, 249), (986, 173, 536, 1372), (344, 986, 1372, 989), (1372, 536, 23, 540), (989, 1372, 540, 175), (988, 344, 989, 1373), (249, 988, 1373, 689), (1373, 989, 175, 541), (689, 1373, 541, 64), (686, 87, 688, 1374), (248, 686, 1374, 991), (1374, 688, 249, 990), (991, 1374, 990, 345), (687, 248, 991, 1375), (26, 687, 1375, 386), (1375, 991, 345, 992), (386, 1375, 992, 98), (990, 249, 689, 1376), (345, 990, 1376, 993), (1376, 689, 64, 539), (993, 1376, 539, 174), (992, 345, 993, 1377), (98, 992, 1377, 387), (1377, 993, 174, 538), (387, 1377, 538, 8), (530, 13, 430, 1378), (170, 530, 1378, 995), (1378, 430, 120, 994), (995, 1378, 994, 346), (531, 170, 995, 1379), (62, 531, 1379, 693), (1379, 995, 346, 996), (693, 1379, 996, 251), (994, 120, 431, 1380), (346, 994, 1380, 997), (1380, 431, 37, 691), (997, 1380, 691, 250), (996, 346, 997, 1381), (251, 996, 1381, 692), (1381, 997, 250, 690), (692, 1381, 690, 88), (533, 62, 693, 1382), (171, 533, 1382, 999), (1382, 693, 251, 998), (999, 1382, 998, 347), (532, 171, 999, 1383), (23, 532, 1383, 544), (1383, 999, 347, 1000), (544, 1383, 1000, 177), (998, 251, 692, 1384), (347, 998, 1384, 1001), (1384, 692, 88, 694), (1001, 1384, 694, 252), (1000, 347, 1001, 1385), (177, 1000, 1385, 545), (1385, 1001, 252, 695), (545, 1385, 695, 65), (691, 37, 432, 1386), (250, 691, 1386, 1003), (1386, 432, 121, 1002), (1003, 1386, 1002, 348), (690, 250, 1003, 1387), (88, 690, 1387, 696), (1387, 1003, 348, 1004), (696, 1387, 1004, 253), (1002, 121, 433, 1388), (348, 1002, 1388, 1005), (1388, 433, 6, 473), (1005, 1388, 473, 141), (1004, 348, 1005, 1389), (253, 1004, 1389, 697), (1389, 1005, 141, 472), (697, 1389, 472, 47), (694, 88, 696, 1390), (252, 694, 1390, 1007), (1390, 696, 253, 1006), (1007, 1390, 1006, 349), (695, 252, 1007, 1391), (65, 695, 1391, 543), (1391, 1007, 349, 1008), (543, 1391, 1008, 176), (1006, 253, 697, 1392), (349, 1006, 1392, 1009), (1392, 697, 47, 471), (1009, 1392, 471, 140), (1008, 349, 1009, 1393), (176, 1008, 1393, 542), (1393, 1009, 140, 470), (542, 1393, 470, 18), (540, 23, 544, 1394), (175, 540, 1394, 1011), (1394, 544, 177, 1010), (1011, 1394, 1010, 350), (541, 175, 1011, 1395), (64, 541, 1395, 701), (1395, 1011, 350, 1012), (701, 1395, 1012, 255), (1010, 177, 545, 1396), (350, 1010, 1396, 1013), (1396, 545, 65, 699), (1013, 1396, 699, 254), (1012, 350, 1013, 1397), (255, 1012, 1397, 700), (1397, 1013, 254, 698), (700, 1397, 698, 89), (539, 64, 701, 1398), (174, 539, 1398, 1015), (1398, 701, 255, 1014), (1015, 1398, 1014, 351), (538, 174, 1015, 1399), (8, 538, 1399, 390), (1399, 1015, 351, 1016), (390, 1399, 1016, 100), (1014, 255, 700, 1400), (351, 1014, 1400, 1017), (1400, 700, 89, 702), (1017, 1400, 702, 256), (1016, 351, 1017, 1401), (100, 1016, 1401, 391), (1401, 1017, 256, 703), (391, 1401, 703, 27), (699, 65, 543, 1402), (254, 699, 1402, 1019), (1402, 543, 176, 1018), (1019, 1402, 1018, 352), (698, 254, 1019, 1403), (89, 698, 1403, 704), (1403, 1019, 352, 1020), (704, 1403, 1020, 257), (1018, 176, 542, 1404), (352, 1018, 1404, 1021), (1404, 542, 18, 466), (1021, 1404, 466, 138), (1020, 352, 1021, 1405), (257, 1020, 1405, 705), (1405, 1021, 138, 467), (705, 1405, 467, 46), (702, 89, 704, 1406), (256, 702, 1406, 1023), (1406, 704, 257, 1022), (1023, 1406, 1022, 353), (703, 256, 1023, 1407), (27, 703, 1407, 392), (1407, 1023, 353, 1024), (392, 1407, 1024, 101), (1022, 257, 705, 1408), (353, 1022, 1408, 1025), (1408, 705, 46, 468), (1025, 1408, 468, 139), (1024, 353, 1025, 1409), (101, 1024, 1409, 393), (1409, 1025, 139, 469), (393, 1409, 469, 2), (473, 6, 437, 1410), (141, 473, 1410, 1027), (1410, 437, 123, 1026), (1027, 1410, 1026, 354), (472, 141, 1027, 1411), (47, 472, 1411, 709), (1411, 1027, 354, 1028), (709, 1411, 1028, 259), (1026, 123, 436, 1412), (354, 1026, 1412, 1029), (1412, 436, 38, 707), (1029, 1412, 707, 258), (1028, 354, 1029, 1413), (259, 1028, 1413, 708), (1413, 1029, 258, 706), (708, 1413, 706, 90), (471, 47, 709, 1414), (140, 471, 1414, 1031), (1414, 709, 259, 1030), (1031, 1414, 1030, 355), (470, 140, 1031, 1415), (18, 470, 1415, 550), (1415, 1031, 355, 1032), (550, 1415, 1032, 180), (1030, 259, 708, 1416), (355, 1030, 1416, 1033), (1416, 708, 90, 710), (1033, 1416, 710, 260), (1032, 355, 1033, 1417), (180, 1032, 1417, 551), (1417, 1033, 260, 711), (551, 1417, 711, 67), (707, 38, 435, 1418), (258, 707, 1418, 1035), (1418, 435, 122, 1034), (1035, 1418, 1034, 356), (706, 258, 1035, 1419), (90, 706, 1419, 712), (1419, 1035, 356, 1036), (712, 1419, 1036, 261), (1034, 122, 434, 1420), (356, 1034, 1420, 1037), (1420, 434, 14, 546), (1037, 1420, 546, 178), (1036, 356, 1037, 1421), (261, 1036, 1421, 713), (1421, 1037, 178, 547), (713, 1421, 547, 66), (710, 90, 712, 1422), (260, 710, 1422, 1039), (1422, 712, 261, 1038), (1039, 1422, 1038, 357), (711, 260, 1039, 1423), (67, 711, 1423, 553), (1423, 1039, 357, 1040), (553, 1423, 1040, 181), (1038, 261, 713, 1424), (357, 1038, 1424, 1041), (1424, 713, 66, 549), (1041, 1424, 549, 179), (1040, 357, 1041, 1425), (181, 1040, 1425, 552), (1425, 1041, 179, 548), (552, 1425, 548, 24), (466, 18, 550, 1426), (138, 466, 1426, 1043), (1426, 550, 180, 1042), (1043, 1426, 1042, 358), (467, 138, 1043, 1427), (46, 467, 1427, 717), (1427, 1043, 358, 1044), (717, 1427, 1044, 263), (1042, 180, 551, 1428), (358, 1042, 1428, 1045), (1428, 551, 67, 715), (1045, 1428, 715, 262), (1044, 358, 1045, 1429), (263, 1044, 1429, 716), (1429, 1045, 262, 714), (716, 1429, 714, 91), (468, 46, 717, 1430), (139, 468, 1430, 1047), (1430, 717, 263, 1046), (1047, 1430, 1046, 359), (469, 139, 1047, 1431), (2, 469, 1431, 413), (1431, 1047, 359, 1048), (413, 1431, 1048, 111), (1046, 263, 716, 1432), (359, 1046, 1432, 1049), (1432, 716, 91, 718), (1049, 1432, 718, 264), (1048, 359, 1049, 1433), (111, 1048, 1433, 412), (1433, 1049, 264, 719), (412, 1433, 719, 32), (715, 67, 553, 1434), (262, 715, 1434, 1051), (1434, 553, 181, 1050), (1051, 1434, 1050, 360), (714, 262, 1051, 1435), (91, 714, 1435, 720), (1435, 1051, 360, 1052), (720, 1435, 1052, 265), (1050, 181, 552, 1436), (360, 1050, 1436, 1053), (1436, 552, 24, 556), (1053, 1436, 556, 183), (1052, 360, 1053, 1437), (265, 1052, 1437, 721), (1437, 1053, 183, 557), (721, 1437, 557, 68), (718, 91, 720, 1438), (264, 718, 1438, 1055), (1438, 720, 265, 1054), (1055, 1438, 1054, 361), (719, 264, 1055, 1439), (32, 719, 1439, 411), (1439, 1055, 361, 1056), (411, 1439, 1056, 110), (1054, 265, 721, 1440), (361, 1054, 1440, 1057), (1440, 721, 68, 555), (1057, 1440, 555, 182), (1056, 361, 1057, 1441), (110, 1056, 1441, 410), (1441, 1057, 182, 554), (410, 1441, 554, 11), (546, 14, 438, 1442), (178, 546, 1442, 1059), (1442, 438, 124, 1058), (1059, 1442, 1058, 362), (547, 178, 1059, 1443), (66, 547, 1443, 725), (1443, 1059, 362, 1060), (725, 1443, 1060, 267), (1058, 124, 439, 1444), (362, 1058, 1444, 1061), (1444, 439, 39, 723), (1061, 1444, 723, 266), (1060, 362, 1061, 1445), (267, 1060, 1445, 724), (1445, 1061, 266, 722), (724, 1445, 722, 92), (549, 66, 725, 1446), (179, 549, 1446, 1063), (1446, 725, 267, 1062), (1063, 1446, 1062, 363), (548, 179, 1063, 1447), (24, 548, 1447, 560), (1447, 1063, 363, 1064), (560, 1447, 1064, 185), (1062, 267, 724, 1448), (363, 1062, 1448, 1065), (1448, 724, 92, 726), (1065, 1448, 726, 268), (1064, 363, 1065, 1449), (185, 1064, 1449, 561), (1449, 1065, 268, 727), (561, 1449, 727, 69), (723, 39, 440, 1450), (266, 723, 1450, 1067), (1450, 440, 125, 1066), (1067, 1450, 1066, 364), (722, 266, 1067, 1451), (92, 722, 1451, 728), (1451, 1067, 364, 1068), (728, 1451, 1068, 269), (1066, 125, 441, 1452), (364, 1066, 1452, 1069), (1452, 441, 7, 481), (1069, 1452, 481, 145), (1068, 364, 1069, 1453), (269, 1068, 1453, 729), (1453, 1069, 145, 480), (729, 1453, 480, 49), (726, 92, 728, 1454), (268, 726, 1454, 1071), (1454, 728, 269, 1070), (1071, 1454, 1070, 365), (727, 268, 1071, 1455), (69, 727, 1455, 559), (1455, 1071, 365, 1072), (559, 1455, 1072, 184), (1070, 269, 729, 1456), (365, 1070, 1456, 1073), (1456, 729, 49, 479), (1073, 1456, 479, 144), (1072, 365, 1073, 1457), (184, 1072, 1457, 558), (1457, 1073, 144, 478), (558, 1457, 478, 19), (556, 24, 560, 1458), (183, 556, 1458, 1075), (1458, 560, 185, 1074), (1075, 1458, 1074, 366), (557, 183, 1075, 1459), (68, 557, 1459, 733), (1459, 1075, 366, 1076), (733, 1459, 1076, 271), (1074, 185, 561, 1460), (366, 1074, 1460, 1077), (1460, 561, 69, 731), (1077, 1460, 731, 270), (1076, 366, 1077, 1461), (271, 1076, 1461, 732), (1461, 1077, 270, 730), (732, 1461, 730, 93), (555, 68, 733, 1462), (182, 555, 1462, 1079), (1462, 733, 271, 1078), (1079, 1462, 1078, 367), (554, 182, 1079, 1463), (11, 554, 1463, 414), (1463, 1079, 367, 1080), (414, 1463, 1080, 112), (1078, 271, 732, 1464), (367, 1078, 1464, 1081), (1464, 732, 93, 734), (1081, 1464, 734, 272), (1080, 367, 1081, 1465), (112, 1080, 1465, 415), (1465, 1081, 272, 735), (415, 1465, 735, 33), (731, 69, 559, 1466), (270, 731, 1466, 1083), (1466, 559, 184, 1082), (1083, 1466, 1082, 368), (730, 270, 1083, 1467), (93, 730, 1467, 736), (1467, 1083, 368, 1084), (736, 1467, 1084, 273), (1082, 184, 558, 1468), (368, 1082, 1468, 1085), (1468, 558, 19, 474), (1085, 1468, 474, 142), (1084, 368, 1085, 1469), (273, 1084, 1469, 737), (1469, 1085, 142, 475), (737, 1469, 475, 48), (734, 93, 736, 1470), (272, 734, 1470, 1087), (1470, 736, 273, 1086), (1087, 1470, 1086, 369), (735, 272, 1087, 1471), (33, 735, 1471, 416), (1471, 1087, 369, 1088), (416, 1471, 1088, 113), (1086, 273, 737, 1472), (369, 1086, 1472, 1089), (1472, 737, 48, 476), (1089, 1472, 476, 143), (1088, 369, 1089, 1473), (113, 1088, 1473, 417), (1473, 1089, 143, 477), (417, 1473, 477, 3), (461, 0, 405, 1474), (135, 461, 1474, 1091), (1474, 405, 107, 1090), (1091, 1474, 1090, 370), (460, 135, 1091, 1475), (44, 460, 1475, 741), (1475, 1091, 370, 1092), (741, 1475, 1092, 275), (1090, 107, 404, 1476), (370, 1090, 1476, 1093), (1476, 404, 30, 739), (1093, 1476, 739, 274), (1092, 370, 1093, 1477), (275, 1092, 1477, 740), (1477, 1093, 274, 738), (740, 1477, 738, 94), (459, 44, 741, 1478), (134, 459, 1478, 1095), (1478, 741, 275, 1094), (1095, 1478, 1094, 371), (458, 134, 1095, 1479), (17, 458, 1479, 566), (1479, 1095, 371, 1096), (566, 1479, 1096, 188), (1094, 275, 740, 1480), (371, 1094, 1480, 1097), (1480, 740, 94, 742), (1097, 1480, 742, 276), (1096, 371, 1097, 1481), (188, 1096, 1481, 567), (1481, 1097, 276, 743), (567, 1481, 743, 71), (739, 30, 403, 1482), (274, 739, 1482, 1099), (1482, 403, 106, 1098), (1099, 1482, 1098, 372), (738, 274, 1099, 1483), (94, 738, 1483, 744), (1483, 1099, 372, 1100), (744, 1483, 1100, 277), (1098, 106, 402, 1484), (372, 1098, 1484, 1101), (1484, 402, 10, 562), (1101, 1484, 562, 186), (1100, 372, 1101, 1485), (277, 1100, 1485, 745), (1485, 1101, 186, 563), (745, 1485, 563, 70), (742, 94, 744, 1486), (276, 742, 1486, 1103), (1486, 744, 277, 1102), (1103, 1486, 1102, 373), (743, 276, 1103, 1487), (71, 743, 1487, 569), (1487, 1103, 373, 1104), (569, 1487, 1104, 189), (1102, 277, 745, 1488), (373, 1102, 1488, 1105), (1488, 745, 70, 565), (1105, 1488, 565, 187), (1104, 373, 1105, 1489), (189, 1104, 1489, 568), (1489, 1105, 187, 564), (568, 1489, 564, 25), (462, 17, 566, 1490), (136, 462, 1490, 1107), (1490, 566, 188, 1106), (1107, 1490, 1106, 374), (463, 136, 1107, 1491), (45, 463, 1491, 749), (1491, 1107, 374, 1108), (749, 1491, 1108, 279), (1106, 188, 567, 1492), (374, 1106, 1492, 1109), (1492, 567, 71, 747), (1109, 1492, 747, 278), (1108, 374, 1109, 1493), (279, 1108, 1493, 748), (1493, 1109, 278, 746), (748, 1493, 746, 95), (464, 45, 749, 1494), (137, 464, 1494, 1111), (1494, 749, 279, 1110), (1111, 1494, 1110, 375), (465, 137, 1111, 1495), (4, 465, 1495, 445), (1495, 1111, 375, 1112), (445, 1495, 1112, 127), (1110, 279, 748, 1496), (375, 1110, 1496, 1113), (1496, 748, 95, 750), (1113, 1496, 750, 280), (1112, 375, 1113, 1497), (127, 1112, 1497, 444), (1497, 1113, 280, 751), (444, 1497, 751, 40), (747, 71, 569, 1498), (278, 747, 1498, 1115), (1498, 569, 189, 1114), (1115, 1498, 1114, 376), (746, 278, 1115, 1499), (95, 746, 1499, 752), (1499, 1115, 376, 1116), (752, 1499, 1116, 281), (1114, 189, 568, 1500), (376, 1114, 1500, 1117), (1500, 568, 25, 572), (1117, 1500, 572, 191), (1116, 376, 1117, 1501), (281, 1116, 1501, 753), (1501, 1117, 191, 573), (753, 1501, 573, 72), (750, 95, 752, 1502), (280, 750, 1502, 1119), (1502, 752, 281, 1118), (1119, 1502, 1118, 377), (751, 280, 1119, 1503), (40, 751, 1503, 443), (1503, 1119, 377, 1120), (443, 1503, 1120, 126), (1118, 281, 753, 1504), (377, 1118, 1504, 1121), (1504, 753, 72, 571), (1121, 1504, 571, 190), (1120, 377, 1121, 1505), (126, 1120, 1505, 442), (1505, 1121, 190, 570), (442, 1505, 570, 15), (562, 10, 407, 1506), (186, 562, 1506, 1123), (1506, 407, 108, 1122), (1123, 1506, 1122, 378), (563, 186, 1123, 1507), (70, 563, 1507, 757), (1507, 1123, 378, 1124), (757, 1507, 1124, 283), (1122, 108, 406, 1508), (378, 1122, 1508, 1125), (1508, 406, 31, 755), (1125, 1508, 755, 282), (1124, 378, 1125, 1509), (283, 1124, 1509, 756), (1509, 1125, 282, 754), (756, 1509, 754, 96), (565, 70, 757, 1510), (187, 565, 1510, 1127), (1510, 757, 283, 1126), (1127, 1510, 1126, 379), (564, 187, 1127, 1511), (25, 564, 1511, 576), (1511, 1127, 379, 1128), (576, 1511, 1128, 193), (1126, 283, 756, 1512), (379, 1126, 1512, 1129), (1512, 756, 96, 758), (1129, 1512, 758, 284), (1128, 379, 1129, 1513), (193, 1128, 1513, 577), (1513, 1129, 284, 759), (577, 1513, 759, 73), (755, 31, 408, 1514), (282, 755, 1514, 1131), (1514, 408, 109, 1130), (1131, 1514, 1130, 380), (754, 282, 1131, 1515), (96, 754, 1515, 760), (1515, 1131, 380, 1132), (760, 1515, 1132, 285), (1130, 109, 409, 1516), (380, 1130, 1516, 1133), (1516, 409, 3, 477), (1133, 1516, 477, 143), (1132, 380, 1133, 1517), (285, 1132, 1517, 761), (1517, 1133, 143, 476), (761, 1517, 476, 48), (758, 96, 760, 1518), (284, 758, 1518, 1135), (1518, 760, 285, 1134), (1135, 1518, 1134, 381), (759, 284, 1135, 1519), (73, 759, 1519, 575), (1519, 1135, 381, 1136), (575, 1519, 1136, 192), (1134, 285, 761, 1520), (381, 1134, 1520, 1137), (1520, 761, 48, 475), (1137, 1520, 475, 142), (1136, 381, 1137, 1521), (192, 1136, 1521, 574), (1521, 1137, 142, 474), (574, 1521, 474, 19), (572, 25, 576, 1522), (191, 572, 1522, 1139), (1522, 576, 193, 1138), (1139, 1522, 1138, 382), (573, 191, 1139, 1523), (72, 573, 1523, 765), (1523, 1139, 382, 1140), (765, 1523, 1140, 287), (1138, 193, 577, 1524), (382, 1138, 1524, 1141), (1524, 577, 73, 763), (1141, 1524, 763, 286), (1140, 382, 1141, 1525), (287, 1140, 1525, 764), (1525, 1141, 286, 762), (764, 1525, 762, 97), (571, 72, 765, 1526), (190, 571, 1526, 1143), (1526, 765, 287, 1142), (1143, 1526, 1142, 383), (570, 190, 1143, 1527), (15, 570, 1527, 446), (1527, 1143, 383, 1144), (446, 1527, 1144, 128), (1142, 287, 764, 1528), (383, 1142, 1528, 1145), (1528, 764, 97, 766), (1145, 1528, 766, 288), (1144, 383, 1145, 1529), (128, 1144, 1529, 447), (1529, 1145, 288, 767), (447, 1529, 767, 41), (763, 73, 575, 1530), (286, 763, 1530, 1147), (1530, 575, 192, 1146), (1147, 1530, 1146, 384), (762, 286, 1147, 1531), (97, 762, 1531, 768), (1531, 1147, 384, 1148), (768, 1531, 1148, 289), (1146, 192, 574, 1532), (384, 1146, 1532, 1149), (1532, 574, 19, 478), (1149, 1532, 478, 144), (1148, 384, 1149, 1533), (289, 1148, 1533, 769), (1533, 1149, 144, 479), (769, 1533, 479, 49), (766, 97, 768, 1534), (288, 766, 1534, 1151), (1534, 768, 289, 1150), (1151, 1534, 1150, 385), (767, 288, 1151, 1535), (41, 767, 1535, 448), (1535, 1151, 385, 1152), (448, 1535, 1152, 129), (1150, 289, 769, 1536), (385, 1150, 1536, 1153), (1536, 769, 49, 480), (1153, 1536, 480, 145), (1152, 385, 1153, 1537), (129, 1152, 1537, 449), (1537, 1153, 145, 481), (449, 1537, 481, 7)])
me_cube_001.materials.append(mat_wallmaterial)
me_cube_001.use_remesh_preserve_volume = False
me_cube_001.use_remesh_preserve_attributes = False
me_cube_001.use_mirror_vertex_groups = False
me_cube_001.update()
me_plane = bpy.data.meshes.new('Plane')
me_plane.from_pydata([(1.0, 1.0, 0.0), (1.0, -1.0, 0.0), (-1.0, -1.0, 0.0), (-1.0, 1.0, 0.0)], [], [(0, 3, 2, 1)])
me_plane.materials.append(mat_material_001)
me_plane.use_remesh_preserve_volume = False
me_plane.use_remesh_preserve_attributes = False
me_plane.use_mirror_vertex_groups = False
me_plane.update()

# ---- objects
ob_wall = bpy.data.objects.new('wall', me_cube_001)
ob_shadowplane = bpy.data.objects.new('shadowPlane', me_plane)
ob_globalwrapper = bpy.data.objects.new('globalWrapper', None)
ob_filllight = bpy.data.objects.new('fillLight', light_arealight_001)
ob_sun = bpy.data.objects.new('Sun', light_sun)
ob_arealight = bpy.data.objects.new('AreaLight', light_arealight)
ob_isocamera = bpy.data.objects.new('isoCamera', cam_camera)

# ---- transforms, parenting, visibility, modifiers, constraints
ob_wall.location = (0.0, 0.0, 1.439)
ob_wall.rotation_euler = (1.571, 0.0, 0.0)
ob_wall.scale = (8.406, 1.45, 0.3313)
ob_wall.lineart.crease_threshold = 0.0
_m = ob_wall.modifiers.new('Displace', 'DISPLACE')
_m.strength = 0.448
ob_shadowplane.location = (0.0, 0.0, 0.0)
ob_shadowplane.scale = (53.05, 53.05, 53.05)
ob_shadowplane.lock_rotations_4d = False
ob_shadowplane.empty_display_type = 'ARROWS'
ob_shadowplane.hide_viewport = True
ob_shadowplane.lineart.crease_threshold = 0.0
ob_globalwrapper.location = (0.0, 0.0, 0.0)
ob_globalwrapper.scale = (4.193, 4.193, 4.193)
ob_globalwrapper.lock_rotations_4d = False
ob_globalwrapper.empty_display_type = 'ARROWS'
ob_globalwrapper.empty_image_offset = (0.0, 0.0)
ob_globalwrapper.hide_viewport = True
ob_globalwrapper.lineart.crease_threshold = 0.0
ob_filllight.location = (6.506, -37.49, -1.421)
ob_filllight.rotation_euler = (-0.5411, 0.03316, 0.0)
ob_filllight.empty_display_type = 'ARROWS'
ob_filllight.hide_viewport = True
ob_filllight.lineart.crease_threshold = 0.0
_c = ob_filllight.constraints.new('TRACK_TO'); _c.name = 'TrackTo'
_c.target = ob_globalwrapper
ob_sun.location = (27.0, 23.08, 60.04)
ob_sun.rotation_euler = (-0.5412, 0.03316, 0.0)
ob_sun.empty_display_type = 'ARROWS'
ob_sun.lineart.crease_threshold = 0.0
_c = ob_sun.constraints.new('TRACK_TO'); _c.name = 'TrackTo'
_c.target = ob_globalwrapper
ob_arealight.location = (30.89, 9.973, 52.61)
ob_arealight.rotation_euler = (-0.5411, 0.03316, 0.0)
ob_arealight.empty_display_type = 'ARROWS'
ob_arealight.lineart.crease_threshold = 0.0
_c = ob_arealight.constraints.new('TRACK_TO'); _c.name = 'TrackTo'
_c.target = ob_globalwrapper
ob_isocamera.location = (22.04, -22.04, 18.0)
ob_isocamera.rotation_euler = (2.147, 0.0, 0.9547)
ob_isocamera.lock_rotations_4d = False
ob_isocamera.empty_display_type = 'ARROWS'
ob_isocamera.color = (0.0, 0.0, 0.0, 0.0)
ob_isocamera.display_type = 'WIRE'
ob_isocamera.lineart.crease_threshold = 0.0
_c = ob_isocamera.constraints.new('TRACK_TO'); _c.name = 'Const'
_c.target = ob_globalwrapper

# ---- collection membership
col_collection_1.objects.link(ob_wall)
col_collection_1.objects.link(ob_shadowplane)
col_collection_1.objects.link(ob_globalwrapper)
col_collection_1.objects.link(ob_filllight)
col_collection_1.objects.link(ob_sun)
col_collection_1.objects.link(ob_arealight)
col_collection_1.objects.link(ob_isocamera)

# ---- scene / render settings (as saved in the file)
scene.camera = ob_isocamera
scene.frame_start = 1; scene.frame_end = 250; scene.frame_set(1)
scene.render.engine = 'BLENDER_EEVEE_NEXT'
scene.render.image_settings.quality = 100
scene.render.image_settings.compression = 100
scene.render.image_settings.exr_codec = 'RLE'
scene.render.resolution_x = 1800
scene.render.resolution_y = 1800
scene.render.pixel_aspect_x = 100.0
scene.render.pixel_aspect_y = 100.0
scene.render.fps = 25
scene.render.dither_intensity = 0.0
scene.render.film_transparent = True
scene.render.use_compositing = False
scene.render.use_sequencer = False
scene.render.bake_margin = 2
scene.render.bake_bias = 0.0
scene.render.use_stamp_time = False
scene.render.use_stamp_date = False
scene.render.use_stamp_frame = False
scene.render.use_stamp_camera = False
scene.render.use_stamp_scene = False
scene.render.use_stamp_filename = False
scene.render.use_stamp_render_time = False
scene.render.stamp_font_size = 0
scene.cycles.use_denoising = False
scene.cycles.samples = 10
scene.cycles.sampling_pattern = 'TABULATED_SOBOL'
scene.cycles.light_sampling_threshold = 0.0
scene.cycles.use_adaptive_sampling = False
scene.cycles.use_light_tree = False
scene.cycles.blur_glossy = 0.0
scene.cycles.volume_bounces = 1
scene.cycles.pixel_filter_type = 'GAUSSIAN'
scene.cycles.sample_clamp_indirect = 0.0
scene.view_settings.view_transform = 'Raw'
bpy.context.view_layer.update()
